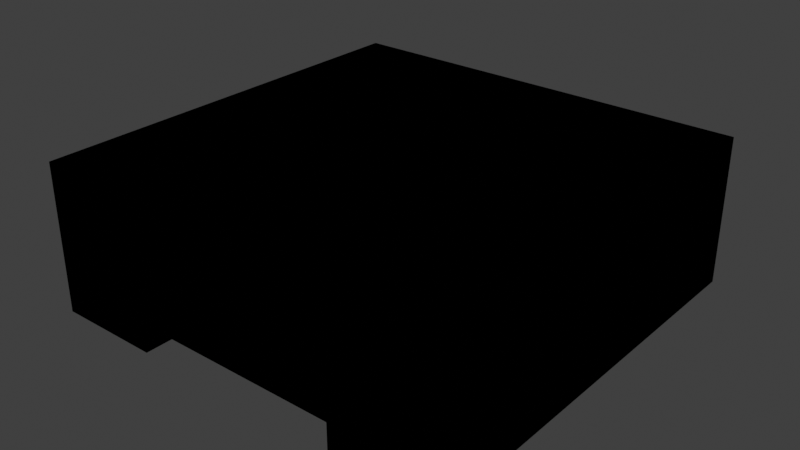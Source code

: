 # Source: test.blend  (saved by Blender 4.0.36; exported with 4.5.12 LTS)
import bpy
from mathutils import Matrix  # noqa: F401  (used for matrix-valued properties, if any)

bpy.ops.wm.read_factory_settings(use_empty=True)
scene = bpy.context.scene
scene.name = 'Scene'

# ---- collections
col_collection = bpy.data.collections.new('Collection'); scene.collection.children.link(col_collection)

# ---- images (referenced by path relative to the original .blend; pixels are not part of the script)
import os
ASSET_DIR = os.environ.get("B2B_ASSET_DIR", "")  # directory of the original .blend (textures are referenced by path, not embedded)
HERE = os.path.dirname(os.path.abspath(__file__))  # packed textures are extracted next to this script under _unpacked/

def load_image(name, relpath, width, height, colorspace="sRGB"):
    """Load a texture the original file referenced (path relative to the .blend, or extracted next to this script)."""
    p = next((c for c in (os.path.join(HERE, relpath), os.path.join(ASSET_DIR, relpath)) if relpath and os.path.exists(c)), "")
    if p:
        img = bpy.data.images.load(p, check_existing=True)
        img.name = name
    else:  # same state as the original file: an image datablock whose file is absent (Cycles renders it pink)
        img = bpy.data.images.new(name, width, height)
        img.source = "FILE"
        img.filepath = "//" + (relpath or name)
    img.colorspace_settings.name = colorspace
    return img
img_second_png = load_image('second.png', '', 1024, 1024, 'sRGB')
img_floor_png = load_image('floor.png', 'floor.png', 1024, 1024, 'sRGB')
img_cobl_png = load_image('cobl.png', 'cobl.png', 1024, 1024, 'sRGB')

# ---- materials (node trees are filled in below, after node groups)
mat_test = bpy.data.materials.new('test')
mat_test.alpha_threshold = 0.2
mat_test.use_transparency_overlap = False
mat_test.show_transparent_back = False
mat_test.use_backface_culling = True
mat_test.preview_render_type = 'FLAT'
mat_wall = bpy.data.materials.new('wall')
mat_wall.alpha_threshold = 0.2
mat_wall.use_transparency_overlap = False
mat_wall.show_transparent_back = False
mat_wall.use_backface_culling = True
mat_wall.preview_render_type = 'FLAT'

# ---- node groups
ng_3_point_lerp = bpy.data.node_groups.new('3 Point Lerp', 'ShaderNodeTree')
_N = ng_3_point_lerp.nodes; _L = ng_3_point_lerp.links
ng_calcfog = bpy.data.node_groups.new('CalcFog', 'ShaderNodeTree')
_N = ng_calcfog.nodes; _L = ng_calcfog.links
ng_f3dnoise_nonanimated = bpy.data.node_groups.new('F3DNoise_NonAnimated', 'ShaderNodeTree')
_N = ng_f3dnoise_nonanimated.nodes; _L = ng_f3dnoise_nonanimated.links
ng_texturesettings_lite = bpy.data.node_groups.new('TextureSettings_Lite', 'ShaderNodeTree')
_N = ng_texturesettings_lite.nodes; _L = ng_texturesettings_lite.links
ng_uv = bpy.data.node_groups.new('UV', 'ShaderNodeTree')
_N = ng_uv.nodes; _L = ng_uv.links
ng_uv_basis_0 = bpy.data.node_groups.new('UV Basis 0', 'ShaderNodeTree')
_N = ng_uv_basis_0.nodes; _L = ng_uv_basis_0.links
ng_shdcol = bpy.data.node_groups.new('ShdCol', 'ShaderNodeTree')
_N = ng_shdcol.nodes; _L = ng_shdcol.links
ng_is_not_i = bpy.data.node_groups.new('Is not i', 'ShaderNodeTree')
_N = ng_is_not_i.nodes; _L = ng_is_not_i.links
ng_fogblender_off = bpy.data.node_groups.new('FogBlender_Off', 'ShaderNodeTree')
_N = ng_fogblender_off.nodes; _L = ng_fogblender_off.links
ng_combinerinputs = bpy.data.node_groups.new('CombinerInputs', 'ShaderNodeTree')
_N = ng_combinerinputs.nodes; _L = ng_combinerinputs.links
ng_cycle = bpy.data.node_groups.new('Cycle', 'ShaderNodeTree')
_N = ng_cycle.nodes; _L = ng_cycle.links
ng_output_1cycle_opa = bpy.data.node_groups.new('OUTPUT_1CYCLE_OPA', 'ShaderNodeTree')
_N = ng_output_1cycle_opa.nodes; _L = ng_output_1cycle_opa.links
ng_sceneproperties = bpy.data.node_groups.new('SceneProperties', 'ShaderNodeTree')
_s = ng_sceneproperties.interface.new_socket(name='FogEnable', in_out='OUTPUT', socket_type='NodeSocketFloat')
_s = ng_sceneproperties.interface.new_socket(name='FogColor', in_out='OUTPUT', socket_type='NodeSocketColor')
_s = ng_sceneproperties.interface.new_socket(name='F3D_NearClip', in_out='OUTPUT', socket_type='NodeSocketFloat')
_s = ng_sceneproperties.interface.new_socket(name='F3D_FarClip', in_out='OUTPUT', socket_type='NodeSocketFloat')
_s = ng_sceneproperties.interface.new_socket(name='Blender_Game_Scale', in_out='OUTPUT', socket_type='NodeSocketFloat')
_s = ng_sceneproperties.interface.new_socket(name='FogNear', in_out='OUTPUT', socket_type='NodeSocketFloat')
_s = ng_sceneproperties.interface.new_socket(name='FogFar', in_out='OUTPUT', socket_type='NodeSocketFloat')
_s = ng_sceneproperties.interface.new_socket(name='AmbientColor', in_out='OUTPUT', socket_type='NodeSocketColor')
_s = ng_sceneproperties.interface.new_socket(name='Light0Color', in_out='OUTPUT', socket_type='NodeSocketColor')
_s = ng_sceneproperties.interface.new_socket(name='Light0Dir', in_out='OUTPUT', socket_type='NodeSocketVector')
_s = ng_sceneproperties.interface.new_socket(name='Light0Size', in_out='OUTPUT', socket_type='NodeSocketFloat')
_s = ng_sceneproperties.interface.new_socket(name='Light1Color', in_out='OUTPUT', socket_type='NodeSocketColor')
_s = ng_sceneproperties.interface.new_socket(name='Light1Dir', in_out='OUTPUT', socket_type='NodeSocketVector')
_s = ng_sceneproperties.interface.new_socket(name='Light1Size', in_out='OUTPUT', socket_type='NodeSocketFloat')
_N = ng_sceneproperties.nodes; _L = ng_sceneproperties.links
n0 = _N.new('NodeGroupOutput'); n0.name = 'Group Output'; n0.location = (0, 0)
n0.inputs[0].default_value = 1.0
n0.inputs[1].default_value = (0.9999, 1.0, 1.0, 1.0)
n0.inputs[2].default_value = 100.0
n0.inputs[3].default_value = 3e+04
n0.inputs[4].default_value = 100.0
n0.inputs[5].default_value = 985.0
n0.inputs[6].default_value = 1000.0
n0.inputs[7].default_value = (0.7353, 0.7354, 0.7354, 1.0)
n0.inputs[8].default_value = (0.9999, 1.0, 1.0, 1.0)
n0.inputs[9].default_value = (0.5774, -0.5774, 0.5774)
n0.inputs[10].default_value = 3.0
n0.inputs[11].default_value = (0.0, 0.0, 0.0, 1.0)
n0.inputs[12].default_value = (-0.5774, 0.5774, -0.5774)
n0.inputs[13].default_value = 3.0
n0.is_active_output = True
ng_fogblender_on = bpy.data.node_groups.new('FogBlender_On', 'ShaderNodeTree')
_N = ng_fogblender_on.nodes; _L = ng_fogblender_on.links
ng_output_2cycle_opa = bpy.data.node_groups.new('OUTPUT_2CYCLE_OPA', 'ShaderNodeTree')
_N = ng_output_2cycle_opa.nodes; _L = ng_output_2cycle_opa.links

# ---- material node trees
mat_test.use_nodes = True; mat_test.node_tree.nodes.clear()
_N = mat_test.node_tree.nodes; _L = mat_test.node_tree.links
n0 = _N.new('NodeReroute'); n0.name = 'Reroute.043'; n0.location = (-193, 204)
n0.width = 16
n0.socket_idname = 'NodeSocketVector'
n1 = _N.new('NodeReroute'); n1.name = 'Reroute.042'; n1.location = (-216, 160)
n1.width = 16
n1.socket_idname = 'NodeSocketVector'
n2 = _N.new('NodeReroute'); n2.name = 'Reroute.011'; n2.location = (-168, 248)
n2.width = 16
n2.socket_idname = 'NodeSocketVector'
n3 = _N.new('NodeReroute'); n3.name = 'Reroute.038'; n3.location = (273, 438)
n3.width = 16
n4 = _N.new('NodeReroute'); n4.name = 'Reroute.037'; n4.location = (251, 416)
n4.width = 16
n4.socket_idname = 'NodeSocketFloat'
n5 = _N.new('NodeReroute'); n5.name = 'Reroute.006'; n5.location = (-80, 600)
n5.width = 16
n5.socket_idname = 'NodeSocketVector'
n6 = _N.new('NodeReroute'); n6.name = 'Reroute.026'; n6.location = (-100, 557)
n6.width = 16
n6.socket_idname = 'NodeSocketVector'
n7 = _N.new('NodeReroute'); n7.name = 'Reroute.027'; n7.location = (-120, 514)
n7.width = 16
n7.socket_idname = 'NodeSocketVector'
n8 = _N.new('NodeReroute'); n8.name = 'Reroute.035'; n8.location = (251, 665)
n8.width = 16
n8.socket_idname = 'NodeSocketFloat'
n9 = _N.new('NodeReroute'); n9.name = 'Reroute.036'; n9.location = (273, 686)
n9.width = 16
n10 = _N.new('NodeReroute'); n10.name = 'Reroute.028'; n10.location = (-267, 439)
n10.width = 16
n10.socket_idname = 'NodeSocketInt'
n11 = _N.new('NodeReroute'); n11.name = 'Reroute.048'; n11.location = (271, 285)
n11.width = 16
n12 = _N.new('NodeReroute'); n12.name = 'Reroute.046'; n12.location = (271, 334)
n12.width = 16
n13 = _N.new('NodeReroute'); n13.name = 'Reroute.047'; n13.location = (249, 264)
n13.width = 16
n13.socket_idname = 'NodeSocketFloat'
n14 = _N.new('NodeReroute'); n14.name = 'Reroute.045'; n14.location = (249, 312)
n14.width = 16
n14.socket_idname = 'NodeSocketFloat'
n15 = _N.new('NodeReroute'); n15.name = 'Reroute.039'; n15.location = (-267, 84)
n15.width = 16
n15.socket_idname = 'NodeSocketInt'
n16 = _N.new('NodeReroute'); n16.name = 'Reroute.052'; n16.location = (-241, 116)
n16.width = 16
n16.socket_idname = 'NodeSocketVector'
n17 = _N.new('NodeReroute'); n17.name = 'Reroute.060'; n17.location = (-314, 391)
n17.width = 16
n17.socket_idname = 'NodeSocketFloat'
n18 = _N.new('NodeReroute'); n18.name = 'Reroute.059'; n18.location = (-292, 414)
n18.width = 16
n18.socket_idname = 'NodeSocketFloat'
n19 = _N.new('NodeReroute'); n19.name = 'Reroute.058'; n19.location = (-337, 61)
n19.width = 16
n19.socket_idname = 'NodeSocketFloat'
n20 = _N.new('NodeReroute'); n20.name = 'Reroute.057'; n20.location = (-358, 39)
n20.width = 16
n20.socket_idname = 'NodeSocketFloat'
n21 = _N.new('NodeReroute'); n21.name = 'Reroute.050'; n21.location = (-144, 470)
n21.width = 16
n21.socket_idname = 'NodeSocketVector'
n22 = _N.new('ShaderNodeTexImage'); n22.name = 'Tex1_2'; n22.location = (-125, 213)
n22.label = 'Tex1 Sample 2'
n22.width = 140
n22.mute = True
n22.hide = True
n22.image = img_second_png
n22.interpolation = 'Closest'
n23 = _N.new('ShaderNodeTexImage'); n23.name = 'Tex1_3'; n23.location = (-125, 170)
n23.label = 'Tex1 Sample 3'
n23.width = 140
n23.mute = True
n23.hide = True
n23.image = img_second_png
n23.interpolation = 'Closest'
n24 = _N.new('ShaderNodeTexImage'); n24.name = 'Tex1_4'; n24.location = (-125, 126)
n24.label = 'Tex1 Sample 4'
n24.width = 140
n24.mute = True
n24.hide = True
n24.image = img_second_png
n24.interpolation = 'Closest'
n25 = _N.new('ShaderNodeGroup'); n25.name = '3 Point Lerp.001'; n25.location = (27, 369)
n25.label = '3 Point Lerp'
n25.mute = True
n25.node_tree = ng_3_point_lerp
n26 = _N.new('ShaderNodeTexImage'); n26.name = 'Tex0_4'; n26.location = (-63, 479)
n26.label = 'Tex0 Sample 4'
n26.width = 140
n26.hide = True
n26.image = img_floor_png
n26.interpolation = 'Closest'
n27 = _N.new('ShaderNodeTexImage'); n27.name = 'Tex0_3'; n27.location = (-63, 524)
n27.label = 'Tex0 Sample 3'
n27.width = 140
n27.hide = True
n27.image = img_floor_png
n27.interpolation = 'Closest'
n28 = _N.new('ShaderNodeTexImage'); n28.name = 'Tex0_2'; n28.location = (-62, 567)
n28.label = 'Tex0 Sample 2'
n28.width = 140
n28.hide = True
n28.image = img_floor_png
n28.interpolation = 'Closest'
n29 = _N.new('ShaderNodeTexImage'); n29.name = 'Tex0_1'; n29.location = (-61, 610)
n29.label = 'Tex0'
n29.width = 140
n29.hide = True
n29.image = img_floor_png
n29.interpolation = 'Closest'
n30 = _N.new('ShaderNodeTexImage'); n30.name = 'Tex1_1'; n30.location = (-124, 258)
n30.label = 'Tex1'
n30.width = 140
n30.mute = True
n30.hide = True
n30.image = img_second_png
n30.interpolation = 'Closest'
n31 = _N.new('NodeReroute'); n31.name = 'Light0Dir'; n31.location = (-101, -292)
n31.label = 'Light0Dir'
n31.width = 16
n31.socket_idname = 'NodeSocketVector'
n32 = _N.new('NodeReroute'); n32.name = 'AmbientColor'; n32.location = (-98, -223)
n32.label = 'AmbientColor'
n32.width = 16
n33 = _N.new('NodeReroute'); n33.name = 'Light0Color'; n33.location = (-101, -255)
n33.label = 'Light0Color'
n33.width = 16
n34 = _N.new('NodeReroute'); n34.name = 'Light0Size'; n34.location = (-101, -325)
n34.label = 'Light0Size'
n34.width = 16
n34.socket_idname = 'NodeSocketFloat'
n35 = _N.new('NodeReroute'); n35.name = 'Reroute.065'; n35.location = (260, 85)
n35.width = 16
n35.socket_idname = 'NodeSocketVector'
n36 = _N.new('NodeReroute'); n36.name = 'Reroute.064'; n36.location = (259, -292)
n36.width = 16
n36.socket_idname = 'NodeSocketVector'
n37 = _N.new('NodeReroute'); n37.name = 'Reroute.029'; n37.location = (238, -256)
n37.width = 16
n38 = _N.new('NodeReroute'); n38.name = 'Reroute.001'; n38.location = (278, -326)
n38.width = 16
n38.socket_idname = 'NodeSocketFloat'
n39 = _N.new('NodeReroute'); n39.name = 'Reroute'; n39.location = (279, 63)
n39.width = 16
n39.socket_idname = 'NodeSocketFloat'
n40 = _N.new('NodeReroute'); n40.name = 'Reroute.016'; n40.location = (321, 19)
n40.width = 16
n40.socket_idname = 'NodeSocketVector'
n41 = _N.new('NodeReroute'); n41.name = 'Reroute.030'; n41.location = (219, -224)
n41.width = 16
n42 = _N.new('ShaderNodeGroup'); n42.name = 'CalcFog'; n42.location = (0, 10)
n42.label = 'CalcFog'
n42.width = 166
n42.node_tree = ng_calcfog
n43 = _N.new('NodeReroute'); n43.name = 'Reroute.008'; n43.location = (187, -25)
n43.width = 16
n43.socket_idname = 'NodeSocketFloat'
n44 = _N.new('NodeReroute'); n44.name = 'Reroute.003'; n44.location = (342, -3)
n44.width = 16
n44.socket_idname = 'NodeSocketFloat'
n45 = _N.new('NodeReroute'); n45.name = 'Combined_C'; n45.location = (540, 456)
n45.label = 'Combined_C'
n45.width = 16
n46 = _N.new('NodeReroute'); n46.name = 'Combined_A'; n46.location = (540, 433)
n46.label = 'Combined_A'
n46.width = 16
n46.socket_idname = 'NodeSocketFloat'
n47 = _N.new('NodeReroute'); n47.name = 'Reroute.032'; n47.location = (567, 456)
n47.width = 16
n48 = _N.new('NodeReroute'); n48.name = 'Reroute.031'; n48.location = (567, 433)
n48.width = 16
n48.socket_idname = 'NodeSocketFloat'
n49 = _N.new('NodeReroute'); n49.name = 'Reroute.009'; n49.location = (1056, 710)
n49.width = 16
n50 = _N.new('NodeReroute'); n50.name = 'Reroute.010'; n50.location = (1033, 689)
n50.width = 16
n50.socket_idname = 'NodeSocketFloat'
n51 = _N.new('NodeReroute'); n51.name = 'Light1Color'; n51.location = (-101, -360)
n51.label = 'Light1Color'
n51.width = 16
n52 = _N.new('NodeReroute'); n52.name = 'Light1Size'; n52.location = (-101, -433)
n52.label = 'Light1Size'
n52.width = 16
n52.socket_idname = 'NodeSocketFloat'
n53 = _N.new('NodeReroute'); n53.name = 'Light1Dir'; n53.location = (-101, -396)
n53.label = 'Light1Dir'
n53.width = 16
n53.socket_idname = 'NodeSocketVector'
n54 = _N.new('NodeReroute'); n54.name = 'Reroute.014'; n54.location = (299, -361)
n54.width = 16
n55 = _N.new('NodeReroute'); n55.name = 'Reroute.017'; n55.location = (318, -397)
n55.width = 16
n55.socket_idname = 'NodeSocketVector'
n56 = _N.new('NodeReroute'); n56.name = 'Reroute.019'; n56.location = (341, -432)
n56.width = 16
n56.socket_idname = 'NodeSocketFloat'
n57 = _N.new('NodeReroute'); n57.name = 'Reroute.025'; n57.location = (-44, -472)
n57.width = 16
n58 = _N.new('NodeReroute'); n58.name = 'Reroute.018'; n58.location = (-23, -493)
n58.width = 16
n58.socket_idname = 'NodeSocketFloat'
n59 = _N.new('NodeReroute'); n59.name = 'Reroute.015'; n59.location = (186, -516)
n59.width = 16
n59.socket_idname = 'NodeSocketFloat'
n60 = _N.new('ShaderNodeGroup'); n60.name = 'F3DNoiseFactor'; n60.location = (362, -360)
n60.label = 'F3D Noise Factor'
n60.width = 142
n60.node_tree = ng_f3dnoise_nonanimated
n61 = _N.new('NodeReroute'); n61.name = 'Reroute.023'; n61.location = (1036, 385)
n61.width = 16
n62 = _N.new('ShaderNodeOutputMaterial'); n62.name = 'Material Output F3D'; n62.location = (1546, 571)
n62.label = 'Material Output F3D'
n62.target = 'CYCLES'
n63 = _N.new('NodeReroute'); n63.name = 'Reroute.024'; n63.location = (1037, -451)
n63.width = 16
n64 = _N.new('NodeReroute'); n64.name = 'Reroute.005'; n64.location = (-168, 601)
n64.width = 16
n64.socket_idname = 'NodeSocketVector'
n65 = _N.new('NodeReroute'); n65.name = 'Reroute.041'; n65.location = (-193, 579)
n65.width = 16
n65.socket_idname = 'NodeSocketVector'
n66 = _N.new('NodeReroute'); n66.name = 'Reroute.040'; n66.location = (-216, 558)
n66.width = 16
n66.socket_idname = 'NodeSocketVector'
n67 = _N.new('NodeReroute'); n67.name = 'Reroute.012'; n67.location = (-267, 514)
n67.width = 16
n67.socket_idname = 'NodeSocketInt'
n68 = _N.new('NodeReroute'); n68.name = 'Reroute.051'; n68.location = (-241, 535)
n68.width = 16
n68.socket_idname = 'NodeSocketVector'
n69 = _N.new('NodeReroute'); n69.name = 'Reroute.013'; n69.location = (-80, 688)
n69.width = 16
n69.socket_idname = 'NodeSocketVector'
n70 = _N.new('NodeReroute'); n70.name = 'Reroute.002'; n70.location = (-100, 665)
n70.width = 16
n70.socket_idname = 'NodeSocketVector'
n71 = _N.new('NodeReroute'); n71.name = 'Reroute.022'; n71.location = (-120, 645)
n71.width = 16
n71.socket_idname = 'NodeSocketVector'
n72 = _N.new('NodeReroute'); n72.name = 'Reroute.049'; n72.location = (-144, 621)
n72.width = 16
n72.socket_idname = 'NodeSocketVector'
n73 = _N.new('NodeReroute'); n73.name = 'Reroute.054'; n73.location = (-314, 469)
n73.width = 16
n73.socket_idname = 'NodeSocketFloat'
n74 = _N.new('NodeReroute'); n74.name = 'Reroute.053'; n74.location = (-292, 491)
n74.width = 16
n74.socket_idname = 'NodeSocketFloat'
n75 = _N.new('NodeReroute'); n75.name = 'Reroute.055'; n75.location = (-337, 447)
n75.width = 16
n75.socket_idname = 'NodeSocketFloat'
n76 = _N.new('NodeReroute'); n76.name = 'Reroute.056'; n76.location = (-358, 425)
n76.width = 16
n76.socket_idname = 'NodeSocketFloat'
n77 = _N.new('ShaderNodeGroup'); n77.name = 'TextureSettings'; n77.location = (-575, 724)
n77.width = 189
n77.node_tree = ng_texturesettings_lite
n77.inputs[4].default_value = 0.0
n77.inputs[9].default_value = 0.0
n77.inputs[10].default_value = 0
n77.inputs[11].default_value = 0.0
n77.inputs[12].default_value = 31.0
n77.inputs[13].default_value = 5
n77.inputs[14].default_value = 0
n77.inputs[15].default_value = 0.0
n77.inputs[16].default_value = 31.0
n77.inputs[17].default_value = 5
n77.inputs[18].default_value = 0.0
n77.inputs[19].default_value = 0
n77.inputs[20].default_value = 0.0
n77.inputs[21].default_value = 63.0
n77.inputs[22].default_value = 5
n77.inputs[23].default_value = 0
n77.inputs[24].default_value = 0.0
n77.inputs[25].default_value = 31.0
n77.inputs[26].default_value = 5
n77.inputs[27].default_value = 0.0
n77.inputs[28].default_value = 0
n77.inputs[29].default_value = 0
n77.inputs[30].default_value = 0
n77.inputs[31].default_value = 0
n77.inputs[32].default_value = 0.0
n77.inputs[33].default_value = 0
n77.inputs[34].default_value = 0
n77.inputs[35].default_value = 0
n77.inputs[36].default_value = 0
n77.inputs[37].default_value = 0.0
n77.inputs[38].default_value = 1
n78 = _N.new('ShaderNodeGroup'); n78.name = 'UV'; n78.location = (-987, 175)
n78.width = 165
n78.node_tree = ng_uv
n79 = _N.new('ShaderNodeGroup'); n79.name = 'UV Basis'; n79.location = (-787, 405)
n79.width = 164
n79.node_tree = ng_uv_basis_0
n79.inputs[1].default_value = 32
n79.inputs[2].default_value = 32
n79.inputs[3].default_value = 32
n79.inputs[4].default_value = 32
n79.inputs[5].default_value = 1.0
n79.inputs[6].default_value = 1.0
n79.inputs[7].default_value = 1
n80 = _N.new('ShaderNodeGroup'); n80.name = 'Shade Color'; n80.location = (365, 241)
n80.label = 'Shade Color'
n80.width = 139
n80.node_tree = ng_shdcol
n80.inputs[0].default_value = (0.4999, 0.5, 0.5, 1.0)
n80.inputs[1].default_value = (0.9999, 1.0, 1.0, 1.0)
n80.inputs[4].default_value = (0.0, 0.0, 0.0, 1.0)
n80.inputs[8].default_value = 1
n80.inputs[9].default_value = 0
n80.inputs[10].default_value = 0
n80.inputs[11].default_value = 0
n80.inputs[12].default_value = 0
n80.inputs[13].default_value = 0
n80.inputs[14].default_value = 0
n80.inputs[15].default_value = 0
n80.inputs[16].default_value = 1.0
n80.inputs[17].default_value = 0.625
n80.inputs[18].default_value = 0.0
n80.inputs[19].default_value = 0.7
n80.inputs[20].default_value = 0.4
n81 = _N.new('NodeReroute'); n81.name = 'FogColor'; n81.location = (-101, -80)
n81.label = 'FogColor'
n81.width = 16
n82 = _N.new('NodeReroute'); n82.name = 'Reroute.021'; n82.location = (-22, -43)
n82.width = 16
n82.socket_idname = 'NodeSocketFloat'
n83 = _N.new('NodeReroute'); n83.name = 'FogEnable'; n83.location = (-101, -43)
n83.label = 'FogEnable'
n83.width = 16
n83.socket_idname = 'NodeSocketFloat'
n84 = _N.new('NodeReroute'); n84.name = 'Reroute.033'; n84.location = (-22, -80)
n84.width = 16
n84.socket_idname = 'NodeSocketFloat'
n85 = _N.new('NodeReroute'); n85.name = 'Reroute.007'; n85.location = (-43, -80)
n85.width = 16
n86 = _N.new('NodeReroute'); n86.name = 'AmbientColorOut'; n86.location = (220, 131)
n86.label = 'AmbientColorOut'
n86.width = 16
n87 = _N.new('NodeReroute'); n87.name = 'Light0ColorOut'; n87.location = (240, 108)
n87.label = 'Light0ColorOut'
n87.width = 16
n88 = _N.new('NodeReroute'); n88.name = 'Light1ColorOut'; n88.location = (300, 41)
n88.label = 'Light1ColorOut'
n88.width = 16
n89 = _N.new('ShaderNodeGroup'); n89.name = 'Tex1_I'; n89.location = (364, 396)
n89.label = 'Tex1_I'
n89.mute = True
n89.node_tree = ng_is_not_i
n90 = _N.new('ShaderNodeGroup'); n90.name = 'Tex0_I'; n90.location = (365, 549)
n90.label = 'Tex0_I'
n90.node_tree = ng_is_not_i
n91 = _N.new('ShaderNodeGroup'); n91.name = '3 Point Lerp'; n91.location = (88, 722)
n91.label = '3 Point Lerp'
n91.node_tree = ng_3_point_lerp
n92 = _N.new('NodeReroute'); n92.name = 'GlobalFogColor'; n92.location = (970, -473)
n92.label = 'GlobalFogColor'
n92.width = 16
n93 = _N.new('ShaderNodeGroup'); n93.name = 'FogBlender'; n93.location = (1057, -361)
n93.node_tree = ng_fogblender_off
n94 = _N.new('ShaderNodeGroup'); n94.name = 'CombinerInputs'; n94.location = (522, 157)
n94.width = 139
n94.node_tree = ng_combinerinputs
n94.inputs[0].default_value = (0.9999, 1.0, 1.0, 1.0)
n94.inputs[1].default_value = 1.0
n94.inputs[2].default_value = (0.9999, 1.0, 1.0, 1.0)
n94.inputs[3].default_value = 1.0
n94.inputs[4].default_value = (1.0, 1.0, 1.0, 1.0)
n94.inputs[5].default_value = (0.0, 0.0, 0.0, 1.0)
n94.inputs[6].default_value = 0.0
n94.inputs[7].default_value = 0.0
n94.inputs[8].default_value = 0.4471
n94.inputs[9].default_value = 0.1647
n95 = _N.new('ShaderNodeGroup'); n95.name = 'Cycle_1'; n95.location = (871, 746)
n95.label = 'Cycle_1'
n95.node_tree = ng_cycle
n95.inputs[1].default_value = (0.0, 0.0, 0.0, 1.0)
n95.inputs[3].default_value = (0.0, 0.0, 0.0, 1.0)
n95.inputs[5].default_value = 0.0
n96 = _N.new('NodeReroute'); n96.name = 'Reroute.020'; n96.location = (1228, -396)
n96.width = 16
n97 = _N.new('NodeReroute'); n97.name = 'Reroute.004'; n97.location = (1056, 456)
n97.width = 16
n98 = _N.new('NodeReroute'); n98.name = 'Cycle C 2'; n98.location = (1232, 412)
n98.label = 'Cycle C 2'
n98.width = 16
n99 = _N.new('ShaderNodeGroup'); n99.name = 'Cycle_2'; n99.location = (870, 420)
n99.label = 'Cycle_2'
n99.node_tree = ng_cycle
n99.inputs[1].default_value = (0.0, 0.0, 0.0, 1.0)
n99.inputs[3].default_value = (0.0, 0.0, 0.0, 1.0)
n99.inputs[4].default_value = 0.0
n99.inputs[5].default_value = 0.0
n99.inputs[6].default_value = 0.0
n100 = _N.new('NodeReroute'); n100.name = 'Cycle 1 A'; n100.location = (1033, 434)
n100.width = 16
n100.socket_idname = 'NodeSocketFloat'
n101 = _N.new('ShaderNodeGroup'); n101.name = 'OUTPUT'; n101.location = (1282, 547)
n101.width = 219
n101.node_tree = ng_output_1cycle_opa
n102 = _N.new('ShaderNodeGroup'); n102.name = 'SceneProperties'; n102.location = (-320, -23)
n102.node_tree = ng_sceneproperties
n103 = _N.new('ShaderNodeOutputMaterial'); n103.name = 'Material Output'; n103.location = (0, 0)
n103.target = 'EEVEE'
n104 = _N.new('ShaderNodeMixShader'); n104.name = 'Mix Shader'; n104.location = (0, 0)
n104.label = 'Disable Shadow'
n104.hide = True
n105 = _N.new('ShaderNodeLightPath'); n105.name = 'Light Path'; n105.location = (0, 0)
n105.hide = True
n106 = _N.new('ShaderNodeBsdfTransparent'); n106.name = 'Transparent BSDF'; n106.location = (0, 0)
n106.hide = True
_L.new(n47.outputs[0], n45.inputs[0])
_L.new(n95.outputs[0], n49.inputs[0])
_L.new(n11.outputs[0], n89.inputs[0])
_L.new(n49.outputs[0], n97.inputs[0])
_L.new(n95.outputs[1], n50.inputs[0])
_L.new(n50.outputs[0], n100.inputs[0])
_L.new(n77.outputs[0], n69.inputs[0])
_L.new(n5.outputs[0], n29.inputs[0])
_L.new(n2.outputs[0], n30.inputs[0])
_L.new(n69.outputs[0], n5.inputs[0])
_L.new(n78.outputs[0], n79.inputs[0])
_L.new(n79.outputs[0], n77.inputs[0])
_L.new(n79.outputs[1], n77.inputs[1])
_L.new(n79.outputs[2], n77.inputs[2])
_L.new(n79.outputs[3], n77.inputs[3])
_L.new(n79.outputs[5], n77.inputs[5])
_L.new(n79.outputs[6], n77.inputs[6])
_L.new(n79.outputs[7], n77.inputs[7])
_L.new(n79.outputs[8], n77.inputs[8])
_L.new(n42.outputs[0], n43.inputs[0])
_L.new(n43.outputs[0], n59.inputs[0])
_L.new(n84.outputs[0], n58.inputs[0])
_L.new(n83.outputs[0], n82.inputs[0])
_L.new(n92.outputs[0], n93.inputs[1])
_L.new(n37.outputs[0], n87.inputs[0])
_L.new(n41.outputs[0], n86.inputs[0])
_L.new(n6.outputs[0], n28.inputs[0])
_L.new(n7.outputs[0], n27.inputs[0])
_L.new(n10.outputs[0], n91.inputs[8])
_L.new(n77.outputs[1], n70.inputs[0])
_L.new(n77.outputs[4], n64.inputs[0])
_L.new(n77.outputs[2], n71.inputs[0])
_L.new(n70.outputs[0], n6.inputs[0])
_L.new(n71.outputs[0], n7.inputs[0])
_L.new(n27.outputs[0], n91.inputs[4])
_L.new(n28.outputs[0], n91.inputs[2])
_L.new(n29.outputs[0], n91.inputs[0])
_L.new(n28.outputs[1], n91.inputs[3])
_L.new(n27.outputs[1], n91.inputs[5])
_L.new(n3.outputs[0], n90.inputs[0])
_L.new(n4.outputs[0], n90.inputs[1])
_L.new(n29.outputs[1], n91.inputs[1])
_L.new(n64.outputs[0], n2.inputs[0])
_L.new(n77.outputs[8], n67.inputs[0])
_L.new(n67.outputs[0], n10.inputs[0])
_L.new(n91.outputs[1], n8.inputs[0])
_L.new(n91.outputs[0], n9.inputs[0])
_L.new(n8.outputs[0], n4.inputs[0])
_L.new(n9.outputs[0], n3.inputs[0])
_L.new(n30.outputs[0], n25.inputs[0])
_L.new(n30.outputs[1], n25.inputs[1])
_L.new(n13.outputs[0], n89.inputs[1])
_L.new(n22.outputs[0], n25.inputs[2])
_L.new(n22.outputs[1], n25.inputs[3])
_L.new(n23.outputs[0], n25.inputs[4])
_L.new(n23.outputs[1], n25.inputs[5])
_L.new(n0.outputs[0], n22.inputs[0])
_L.new(n1.outputs[0], n23.inputs[0])
_L.new(n15.outputs[0], n25.inputs[8])
_L.new(n10.outputs[0], n15.inputs[0])
_L.new(n77.outputs[6], n66.inputs[0])
_L.new(n77.outputs[5], n65.inputs[0])
_L.new(n66.outputs[0], n1.inputs[0])
_L.new(n65.outputs[0], n0.inputs[0])
_L.new(n25.outputs[1], n14.inputs[0])
_L.new(n25.outputs[0], n12.inputs[0])
_L.new(n14.outputs[0], n13.inputs[0])
_L.new(n12.outputs[0], n11.inputs[0])
_L.new(n17.outputs[0], n91.inputs[10])
_L.new(n19.outputs[0], n25.inputs[9])
_L.new(n26.outputs[0], n91.inputs[6])
_L.new(n26.outputs[1], n91.inputs[7])
_L.new(n18.outputs[0], n91.inputs[9])
_L.new(n21.outputs[0], n26.inputs[0])
_L.new(n77.outputs[3], n72.inputs[0])
_L.new(n72.outputs[0], n21.inputs[0])
_L.new(n24.outputs[0], n25.inputs[6])
_L.new(n24.outputs[1], n25.inputs[7])
_L.new(n16.outputs[0], n24.inputs[0])
_L.new(n20.outputs[0], n25.inputs[10])
_L.new(n77.outputs[7], n68.inputs[0])
_L.new(n68.outputs[0], n16.inputs[0])
_L.new(n77.outputs[9], n74.inputs[0])
_L.new(n77.outputs[10], n73.inputs[0])
_L.new(n77.outputs[11], n75.inputs[0])
_L.new(n77.outputs[12], n76.inputs[0])
_L.new(n76.outputs[0], n20.inputs[0])
_L.new(n75.outputs[0], n19.inputs[0])
_L.new(n74.outputs[0], n18.inputs[0])
_L.new(n73.outputs[0], n17.inputs[0])
_L.new(n35.outputs[0], n80.inputs[2])
_L.new(n36.outputs[0], n35.inputs[0])
_L.new(n48.outputs[0], n46.inputs[0])
_L.new(n63.outputs[0], n93.inputs[0])
_L.new(n60.outputs[0], n94.inputs[10])
_L.new(n33.outputs[0], n37.inputs[0])
_L.new(n32.outputs[0], n41.inputs[0])
_L.new(n31.outputs[0], n36.inputs[0])
_L.new(n81.outputs[0], n85.inputs[0])
_L.new(n85.outputs[0], n57.inputs[0])
_L.new(n100.outputs[0], n48.inputs[0])
_L.new(n97.outputs[0], n47.inputs[0])
_L.new(n43.outputs[0], n80.inputs[7])
_L.new(n58.outputs[0], n93.inputs[2])
_L.new(n57.outputs[0], n92.inputs[0])
_L.new(n39.outputs[0], n80.inputs[3])
_L.new(n38.outputs[0], n39.inputs[0])
_L.new(n34.outputs[0], n38.inputs[0])
_L.new(n54.outputs[0], n88.inputs[0])
_L.new(n51.outputs[0], n54.inputs[0])
_L.new(n40.outputs[0], n80.inputs[5])
_L.new(n55.outputs[0], n40.inputs[0])
_L.new(n53.outputs[0], n55.inputs[0])
_L.new(n44.outputs[0], n80.inputs[6])
_L.new(n56.outputs[0], n44.inputs[0])
_L.new(n52.outputs[0], n56.inputs[0])
_L.new(n93.outputs[0], n96.inputs[0])
_L.new(n99.outputs[0], n61.inputs[0])
_L.new(n61.outputs[0], n63.inputs[0])
_L.new(n82.outputs[0], n84.inputs[0])
_L.new(n84.outputs[0], n42.inputs[0])
_L.new(n96.outputs[0], n98.inputs[0])
_L.new(n102.outputs[0], n83.inputs[0])
_L.new(n102.outputs[1], n81.inputs[0])
_L.new(n102.outputs[2], n42.inputs[1])
_L.new(n102.outputs[3], n42.inputs[2])
_L.new(n102.outputs[4], n42.inputs[3])
_L.new(n102.outputs[5], n42.inputs[4])
_L.new(n102.outputs[6], n42.inputs[5])
_L.new(n102.outputs[7], n32.inputs[0])
_L.new(n102.outputs[8], n33.inputs[0])
_L.new(n102.outputs[9], n31.inputs[0])
_L.new(n102.outputs[10], n34.inputs[0])
_L.new(n102.outputs[11], n51.inputs[0])
_L.new(n102.outputs[12], n53.inputs[0])
_L.new(n102.outputs[13], n52.inputs[0])
_L.new(n90.outputs[0], n95.inputs[0])
_L.new(n80.outputs[0], n95.inputs[2])
_L.new(n80.outputs[1], n95.inputs[4])
_L.new(n80.outputs[1], n95.inputs[6])
_L.new(n94.outputs[2], n95.inputs[7])
_L.new(n89.outputs[0], n99.inputs[0])
_L.new(n80.outputs[0], n99.inputs[2])
_L.new(n94.outputs[2], n99.inputs[7])
_L.new(n95.outputs[0], n101.inputs[0])
_L.new(n95.outputs[1], n101.inputs[1])
_L.new(n93.outputs[0], n101.inputs[2])
_L.new(n99.outputs[1], n101.inputs[3])
_L.new(n101.outputs[0], n62.inputs[0])
_L.new(n42.outputs[0], n93.inputs[3])
_L.new(n101.outputs[0], n104.inputs[1])
_L.new(n104.outputs[0], n103.inputs[0])
_L.new(n105.outputs[1], n104.inputs[0])
_L.new(n106.outputs[0], n104.inputs[2])
n62.is_active_output = True
mat_wall.use_nodes = True; mat_wall.node_tree.nodes.clear()
_N = mat_wall.node_tree.nodes; _L = mat_wall.node_tree.links
n0 = _N.new('NodeReroute'); n0.name = 'Reroute.043'; n0.location = (-193, 204)
n0.width = 16
n0.socket_idname = 'NodeSocketVector'
n1 = _N.new('NodeReroute'); n1.name = 'Reroute.042'; n1.location = (-216, 160)
n1.width = 16
n1.socket_idname = 'NodeSocketVector'
n2 = _N.new('NodeReroute'); n2.name = 'Reroute.011'; n2.location = (-168, 248)
n2.width = 16
n2.socket_idname = 'NodeSocketVector'
n3 = _N.new('NodeReroute'); n3.name = 'Reroute.038'; n3.location = (273, 438)
n3.width = 16
n4 = _N.new('NodeReroute'); n4.name = 'Reroute.037'; n4.location = (251, 416)
n4.width = 16
n4.socket_idname = 'NodeSocketFloat'
n5 = _N.new('NodeReroute'); n5.name = 'Reroute.006'; n5.location = (-80, 600)
n5.width = 16
n5.socket_idname = 'NodeSocketVector'
n6 = _N.new('NodeReroute'); n6.name = 'Reroute.026'; n6.location = (-100, 557)
n6.width = 16
n6.socket_idname = 'NodeSocketVector'
n7 = _N.new('NodeReroute'); n7.name = 'Reroute.027'; n7.location = (-120, 514)
n7.width = 16
n7.socket_idname = 'NodeSocketVector'
n8 = _N.new('NodeReroute'); n8.name = 'Reroute.035'; n8.location = (251, 665)
n8.width = 16
n8.socket_idname = 'NodeSocketFloat'
n9 = _N.new('NodeReroute'); n9.name = 'Reroute.036'; n9.location = (273, 686)
n9.width = 16
n10 = _N.new('NodeReroute'); n10.name = 'Reroute.028'; n10.location = (-267, 439)
n10.width = 16
n10.socket_idname = 'NodeSocketInt'
n11 = _N.new('NodeReroute'); n11.name = 'Reroute.048'; n11.location = (271, 285)
n11.width = 16
n12 = _N.new('NodeReroute'); n12.name = 'Reroute.046'; n12.location = (271, 334)
n12.width = 16
n13 = _N.new('NodeReroute'); n13.name = 'Reroute.047'; n13.location = (249, 264)
n13.width = 16
n13.socket_idname = 'NodeSocketFloat'
n14 = _N.new('NodeReroute'); n14.name = 'Reroute.045'; n14.location = (249, 312)
n14.width = 16
n14.socket_idname = 'NodeSocketFloat'
n15 = _N.new('NodeReroute'); n15.name = 'Reroute.039'; n15.location = (-267, 84)
n15.width = 16
n15.socket_idname = 'NodeSocketInt'
n16 = _N.new('NodeReroute'); n16.name = 'Reroute.052'; n16.location = (-241, 116)
n16.width = 16
n16.socket_idname = 'NodeSocketVector'
n17 = _N.new('NodeReroute'); n17.name = 'Reroute.060'; n17.location = (-314, 391)
n17.width = 16
n17.socket_idname = 'NodeSocketFloat'
n18 = _N.new('NodeReroute'); n18.name = 'Reroute.059'; n18.location = (-292, 414)
n18.width = 16
n18.socket_idname = 'NodeSocketFloat'
n19 = _N.new('NodeReroute'); n19.name = 'Reroute.058'; n19.location = (-337, 61)
n19.width = 16
n19.socket_idname = 'NodeSocketFloat'
n20 = _N.new('NodeReroute'); n20.name = 'Reroute.057'; n20.location = (-358, 39)
n20.width = 16
n20.socket_idname = 'NodeSocketFloat'
n21 = _N.new('NodeReroute'); n21.name = 'Reroute.050'; n21.location = (-144, 470)
n21.width = 16
n21.socket_idname = 'NodeSocketVector'
n22 = _N.new('ShaderNodeTexImage'); n22.name = 'Tex1_2'; n22.location = (-125, 213)
n22.label = 'Tex1 Sample 2'
n22.width = 140
n22.mute = True
n22.hide = True
n22.image = img_second_png
n22.interpolation = 'Closest'
n23 = _N.new('ShaderNodeTexImage'); n23.name = 'Tex1_3'; n23.location = (-125, 170)
n23.label = 'Tex1 Sample 3'
n23.width = 140
n23.mute = True
n23.hide = True
n23.image = img_second_png
n23.interpolation = 'Closest'
n24 = _N.new('ShaderNodeTexImage'); n24.name = 'Tex1_4'; n24.location = (-125, 126)
n24.label = 'Tex1 Sample 4'
n24.width = 140
n24.mute = True
n24.hide = True
n24.image = img_second_png
n24.interpolation = 'Closest'
n25 = _N.new('ShaderNodeGroup'); n25.name = '3 Point Lerp.001'; n25.location = (27, 369)
n25.label = '3 Point Lerp'
n25.mute = True
n25.node_tree = ng_3_point_lerp
n26 = _N.new('ShaderNodeTexImage'); n26.name = 'Tex0_4'; n26.location = (-63, 479)
n26.label = 'Tex0 Sample 4'
n26.width = 140
n26.hide = True
n26.image = img_cobl_png
n26.interpolation = 'Closest'
n27 = _N.new('ShaderNodeTexImage'); n27.name = 'Tex0_3'; n27.location = (-63, 524)
n27.label = 'Tex0 Sample 3'
n27.width = 140
n27.hide = True
n27.image = img_cobl_png
n27.interpolation = 'Closest'
n28 = _N.new('ShaderNodeTexImage'); n28.name = 'Tex0_2'; n28.location = (-62, 567)
n28.label = 'Tex0 Sample 2'
n28.width = 140
n28.hide = True
n28.image = img_cobl_png
n28.interpolation = 'Closest'
n29 = _N.new('ShaderNodeTexImage'); n29.name = 'Tex0_1'; n29.location = (-61, 610)
n29.label = 'Tex0'
n29.width = 140
n29.hide = True
n29.image = img_cobl_png
n29.interpolation = 'Closest'
n30 = _N.new('ShaderNodeTexImage'); n30.name = 'Tex1_1'; n30.location = (-124, 258)
n30.label = 'Tex1'
n30.width = 140
n30.mute = True
n30.hide = True
n30.image = img_second_png
n30.interpolation = 'Closest'
n31 = _N.new('NodeReroute'); n31.name = 'Light0Dir'; n31.location = (-101, -292)
n31.label = 'Light0Dir'
n31.width = 16
n31.socket_idname = 'NodeSocketVector'
n32 = _N.new('NodeReroute'); n32.name = 'AmbientColor'; n32.location = (-98, -223)
n32.label = 'AmbientColor'
n32.width = 16
n33 = _N.new('NodeReroute'); n33.name = 'Light0Color'; n33.location = (-101, -255)
n33.label = 'Light0Color'
n33.width = 16
n34 = _N.new('NodeReroute'); n34.name = 'Light0Size'; n34.location = (-101, -325)
n34.label = 'Light0Size'
n34.width = 16
n34.socket_idname = 'NodeSocketFloat'
n35 = _N.new('NodeReroute'); n35.name = 'Reroute.065'; n35.location = (260, 85)
n35.width = 16
n35.socket_idname = 'NodeSocketVector'
n36 = _N.new('NodeReroute'); n36.name = 'Reroute.064'; n36.location = (259, -292)
n36.width = 16
n36.socket_idname = 'NodeSocketVector'
n37 = _N.new('NodeReroute'); n37.name = 'Reroute.029'; n37.location = (238, -256)
n37.width = 16
n38 = _N.new('NodeReroute'); n38.name = 'Reroute.001'; n38.location = (278, -326)
n38.width = 16
n38.socket_idname = 'NodeSocketFloat'
n39 = _N.new('NodeReroute'); n39.name = 'Reroute'; n39.location = (279, 63)
n39.width = 16
n39.socket_idname = 'NodeSocketFloat'
n40 = _N.new('NodeReroute'); n40.name = 'Reroute.016'; n40.location = (321, 19)
n40.width = 16
n40.socket_idname = 'NodeSocketVector'
n41 = _N.new('NodeReroute'); n41.name = 'Reroute.030'; n41.location = (219, -224)
n41.width = 16
n42 = _N.new('ShaderNodeGroup'); n42.name = 'CalcFog'; n42.location = (0, 10)
n42.label = 'CalcFog'
n42.width = 166
n42.node_tree = ng_calcfog
n43 = _N.new('NodeReroute'); n43.name = 'Reroute.008'; n43.location = (187, -25)
n43.width = 16
n43.socket_idname = 'NodeSocketFloat'
n44 = _N.new('NodeReroute'); n44.name = 'Reroute.003'; n44.location = (342, -3)
n44.width = 16
n44.socket_idname = 'NodeSocketFloat'
n45 = _N.new('NodeReroute'); n45.name = 'Combined_C'; n45.location = (540, 456)
n45.label = 'Combined_C'
n45.width = 16
n46 = _N.new('NodeReroute'); n46.name = 'Combined_A'; n46.location = (540, 433)
n46.label = 'Combined_A'
n46.width = 16
n46.socket_idname = 'NodeSocketFloat'
n47 = _N.new('NodeReroute'); n47.name = 'Reroute.032'; n47.location = (567, 456)
n47.width = 16
n48 = _N.new('NodeReroute'); n48.name = 'Reroute.031'; n48.location = (567, 433)
n48.width = 16
n48.socket_idname = 'NodeSocketFloat'
n49 = _N.new('NodeReroute'); n49.name = 'Reroute.009'; n49.location = (1056, 710)
n49.width = 16
n50 = _N.new('NodeReroute'); n50.name = 'Reroute.010'; n50.location = (1033, 689)
n50.width = 16
n50.socket_idname = 'NodeSocketFloat'
n51 = _N.new('NodeReroute'); n51.name = 'Light1Color'; n51.location = (-101, -360)
n51.label = 'Light1Color'
n51.width = 16
n52 = _N.new('NodeReroute'); n52.name = 'Light1Size'; n52.location = (-101, -433)
n52.label = 'Light1Size'
n52.width = 16
n52.socket_idname = 'NodeSocketFloat'
n53 = _N.new('NodeReroute'); n53.name = 'Light1Dir'; n53.location = (-101, -396)
n53.label = 'Light1Dir'
n53.width = 16
n53.socket_idname = 'NodeSocketVector'
n54 = _N.new('NodeReroute'); n54.name = 'Reroute.014'; n54.location = (299, -361)
n54.width = 16
n55 = _N.new('NodeReroute'); n55.name = 'Reroute.017'; n55.location = (318, -397)
n55.width = 16
n55.socket_idname = 'NodeSocketVector'
n56 = _N.new('NodeReroute'); n56.name = 'Reroute.019'; n56.location = (341, -432)
n56.width = 16
n56.socket_idname = 'NodeSocketFloat'
n57 = _N.new('NodeReroute'); n57.name = 'Reroute.025'; n57.location = (-44, -472)
n57.width = 16
n58 = _N.new('NodeReroute'); n58.name = 'Reroute.018'; n58.location = (-23, -493)
n58.width = 16
n58.socket_idname = 'NodeSocketFloat'
n59 = _N.new('NodeReroute'); n59.name = 'Reroute.015'; n59.location = (186, -516)
n59.width = 16
n59.socket_idname = 'NodeSocketFloat'
n60 = _N.new('ShaderNodeGroup'); n60.name = 'F3DNoiseFactor'; n60.location = (362, -360)
n60.label = 'F3D Noise Factor'
n60.width = 142
n60.node_tree = ng_f3dnoise_nonanimated
n61 = _N.new('NodeReroute'); n61.name = 'Reroute.023'; n61.location = (1036, 385)
n61.width = 16
n62 = _N.new('ShaderNodeOutputMaterial'); n62.name = 'Material Output F3D'; n62.location = (1546, 571)
n62.label = 'Material Output F3D'
n62.target = 'CYCLES'
n63 = _N.new('NodeReroute'); n63.name = 'Reroute.024'; n63.location = (1037, -451)
n63.width = 16
n64 = _N.new('NodeReroute'); n64.name = 'Reroute.005'; n64.location = (-168, 601)
n64.width = 16
n64.socket_idname = 'NodeSocketVector'
n65 = _N.new('NodeReroute'); n65.name = 'Reroute.041'; n65.location = (-193, 579)
n65.width = 16
n65.socket_idname = 'NodeSocketVector'
n66 = _N.new('NodeReroute'); n66.name = 'Reroute.040'; n66.location = (-216, 558)
n66.width = 16
n66.socket_idname = 'NodeSocketVector'
n67 = _N.new('NodeReroute'); n67.name = 'Reroute.012'; n67.location = (-267, 514)
n67.width = 16
n67.socket_idname = 'NodeSocketInt'
n68 = _N.new('NodeReroute'); n68.name = 'Reroute.051'; n68.location = (-241, 535)
n68.width = 16
n68.socket_idname = 'NodeSocketVector'
n69 = _N.new('NodeReroute'); n69.name = 'Reroute.013'; n69.location = (-80, 688)
n69.width = 16
n69.socket_idname = 'NodeSocketVector'
n70 = _N.new('NodeReroute'); n70.name = 'Reroute.002'; n70.location = (-100, 665)
n70.width = 16
n70.socket_idname = 'NodeSocketVector'
n71 = _N.new('NodeReroute'); n71.name = 'Reroute.022'; n71.location = (-120, 645)
n71.width = 16
n71.socket_idname = 'NodeSocketVector'
n72 = _N.new('NodeReroute'); n72.name = 'Reroute.049'; n72.location = (-144, 621)
n72.width = 16
n72.socket_idname = 'NodeSocketVector'
n73 = _N.new('NodeReroute'); n73.name = 'Reroute.054'; n73.location = (-314, 469)
n73.width = 16
n73.socket_idname = 'NodeSocketFloat'
n74 = _N.new('NodeReroute'); n74.name = 'Reroute.053'; n74.location = (-292, 491)
n74.width = 16
n74.socket_idname = 'NodeSocketFloat'
n75 = _N.new('NodeReroute'); n75.name = 'Reroute.055'; n75.location = (-337, 447)
n75.width = 16
n75.socket_idname = 'NodeSocketFloat'
n76 = _N.new('NodeReroute'); n76.name = 'Reroute.056'; n76.location = (-358, 425)
n76.width = 16
n76.socket_idname = 'NodeSocketFloat'
n77 = _N.new('ShaderNodeGroup'); n77.name = 'TextureSettings'; n77.location = (-575, 724)
n77.width = 189
n77.node_tree = ng_texturesettings_lite
n77.inputs[4].default_value = 0.0
n77.inputs[9].default_value = 0.0
n77.inputs[10].default_value = 0
n77.inputs[11].default_value = 0.0
n77.inputs[12].default_value = 31.0
n77.inputs[13].default_value = 5
n77.inputs[14].default_value = 0
n77.inputs[15].default_value = 0.0
n77.inputs[16].default_value = 31.0
n77.inputs[17].default_value = 5
n77.inputs[18].default_value = 0.0
n77.inputs[19].default_value = 0
n77.inputs[20].default_value = 0.0
n77.inputs[21].default_value = 63.0
n77.inputs[22].default_value = 5
n77.inputs[23].default_value = 0
n77.inputs[24].default_value = 0.0
n77.inputs[25].default_value = 31.0
n77.inputs[26].default_value = 5
n77.inputs[27].default_value = 0.0
n77.inputs[28].default_value = 0
n77.inputs[29].default_value = 0
n77.inputs[30].default_value = 0
n77.inputs[31].default_value = 0
n77.inputs[32].default_value = 0.0
n77.inputs[33].default_value = 0
n77.inputs[34].default_value = 0
n77.inputs[35].default_value = 0
n77.inputs[36].default_value = 0
n77.inputs[37].default_value = 0.0
n77.inputs[38].default_value = 1
n78 = _N.new('ShaderNodeGroup'); n78.name = 'UV'; n78.location = (-987, 175)
n78.width = 165
n78.node_tree = ng_uv
n79 = _N.new('ShaderNodeGroup'); n79.name = 'UV Basis'; n79.location = (-787, 405)
n79.width = 164
n79.node_tree = ng_uv_basis_0
n79.inputs[1].default_value = 32
n79.inputs[2].default_value = 32
n79.inputs[3].default_value = 32
n79.inputs[4].default_value = 32
n79.inputs[5].default_value = 1.0
n79.inputs[6].default_value = 1.0
n79.inputs[7].default_value = 1
n80 = _N.new('ShaderNodeGroup'); n80.name = 'Shade Color'; n80.location = (365, 241)
n80.label = 'Shade Color'
n80.width = 139
n80.node_tree = ng_shdcol
n80.inputs[0].default_value = (0.4999, 0.5, 0.5, 1.0)
n80.inputs[1].default_value = (0.9999, 1.0, 1.0, 1.0)
n80.inputs[4].default_value = (0.0, 0.0, 0.0, 1.0)
n80.inputs[8].default_value = 1
n80.inputs[9].default_value = 0
n80.inputs[10].default_value = 0
n80.inputs[11].default_value = 0
n80.inputs[12].default_value = 0
n80.inputs[13].default_value = 0
n80.inputs[14].default_value = 0
n80.inputs[15].default_value = 0
n80.inputs[16].default_value = 1.0
n80.inputs[17].default_value = 0.625
n80.inputs[18].default_value = 0.0
n80.inputs[19].default_value = 0.7
n80.inputs[20].default_value = 0.4
n81 = _N.new('NodeReroute'); n81.name = 'FogColor'; n81.location = (-101, -80)
n81.label = 'FogColor'
n81.width = 16
n82 = _N.new('NodeReroute'); n82.name = 'Reroute.021'; n82.location = (-22, -43)
n82.width = 16
n82.socket_idname = 'NodeSocketFloat'
n83 = _N.new('NodeReroute'); n83.name = 'FogEnable'; n83.location = (-101, -43)
n83.label = 'FogEnable'
n83.width = 16
n83.socket_idname = 'NodeSocketFloat'
n84 = _N.new('NodeReroute'); n84.name = 'Reroute.033'; n84.location = (-22, -80)
n84.width = 16
n84.socket_idname = 'NodeSocketFloat'
n85 = _N.new('NodeReroute'); n85.name = 'Reroute.007'; n85.location = (-43, -80)
n85.width = 16
n86 = _N.new('NodeReroute'); n86.name = 'AmbientColorOut'; n86.location = (220, 131)
n86.label = 'AmbientColorOut'
n86.width = 16
n87 = _N.new('NodeReroute'); n87.name = 'Light0ColorOut'; n87.location = (240, 108)
n87.label = 'Light0ColorOut'
n87.width = 16
n88 = _N.new('NodeReroute'); n88.name = 'Light1ColorOut'; n88.location = (300, 41)
n88.label = 'Light1ColorOut'
n88.width = 16
n89 = _N.new('ShaderNodeGroup'); n89.name = 'Tex1_I'; n89.location = (364, 396)
n89.label = 'Tex1_I'
n89.mute = True
n89.node_tree = ng_is_not_i
n90 = _N.new('ShaderNodeGroup'); n90.name = 'Tex0_I'; n90.location = (365, 549)
n90.label = 'Tex0_I'
n90.node_tree = ng_is_not_i
n91 = _N.new('ShaderNodeGroup'); n91.name = '3 Point Lerp'; n91.location = (88, 722)
n91.label = '3 Point Lerp'
n91.node_tree = ng_3_point_lerp
n92 = _N.new('NodeReroute'); n92.name = 'GlobalFogColor'; n92.location = (970, -473)
n92.label = 'GlobalFogColor'
n92.width = 16
n93 = _N.new('ShaderNodeGroup'); n93.name = 'FogBlender'; n93.location = (1057, -361)
n93.node_tree = ng_fogblender_on
n94 = _N.new('ShaderNodeGroup'); n94.name = 'CombinerInputs'; n94.location = (522, 157)
n94.width = 139
n94.node_tree = ng_combinerinputs
n94.inputs[0].default_value = (0.9999, 1.0, 1.0, 1.0)
n94.inputs[1].default_value = 1.0
n94.inputs[2].default_value = (0.9999, 1.0, 1.0, 1.0)
n94.inputs[3].default_value = 1.0
n94.inputs[4].default_value = (1.0, 1.0, 1.0, 1.0)
n94.inputs[5].default_value = (0.0, 0.0, 0.0, 1.0)
n94.inputs[6].default_value = 0.0
n94.inputs[7].default_value = 0.0
n94.inputs[8].default_value = 0.4471
n94.inputs[9].default_value = 0.1647
n95 = _N.new('ShaderNodeGroup'); n95.name = 'Cycle_1'; n95.location = (871, 746)
n95.label = 'Cycle_1'
n95.node_tree = ng_cycle
n95.inputs[1].default_value = (0.0, 0.0, 0.0, 1.0)
n95.inputs[3].default_value = (0.0, 0.0, 0.0, 1.0)
n95.inputs[4].default_value = 0.0
n95.inputs[5].default_value = 0.0
n95.inputs[6].default_value = 0.0
n96 = _N.new('NodeReroute'); n96.name = 'Reroute.020'; n96.location = (1228, -396)
n96.width = 16
n97 = _N.new('NodeReroute'); n97.name = 'Reroute.004'; n97.location = (1056, 456)
n97.width = 16
n98 = _N.new('NodeReroute'); n98.name = 'Cycle C 2'; n98.location = (1232, 412)
n98.label = 'Cycle C 2'
n98.width = 16
n99 = _N.new('ShaderNodeGroup'); n99.name = 'Cycle_2'; n99.location = (870, 420)
n99.label = 'Cycle_2'
n99.node_tree = ng_cycle
n99.inputs[0].default_value = (0.0, 0.0, 0.0, 1.0)
n99.inputs[1].default_value = (0.0, 0.0, 0.0, 1.0)
n99.inputs[2].default_value = (0.0, 0.0, 0.0, 1.0)
n99.inputs[4].default_value = 0.0
n99.inputs[5].default_value = 0.0
n99.inputs[6].default_value = 0.0
n100 = _N.new('NodeReroute'); n100.name = 'Cycle 1 A'; n100.location = (1033, 434)
n100.width = 16
n100.socket_idname = 'NodeSocketFloat'
n101 = _N.new('ShaderNodeGroup'); n101.name = 'OUTPUT'; n101.location = (1282, 547)
n101.width = 219
n101.node_tree = ng_output_2cycle_opa
n102 = _N.new('ShaderNodeGroup'); n102.name = 'SceneProperties'; n102.location = (-320, -23)
n102.node_tree = ng_sceneproperties
n103 = _N.new('ShaderNodeOutputMaterial'); n103.name = 'Material Output'; n103.location = (0, 0)
n103.target = 'EEVEE'
n104 = _N.new('ShaderNodeMixShader'); n104.name = 'Mix Shader'; n104.location = (0, 0)
n104.label = 'Disable Shadow'
n104.hide = True
n105 = _N.new('ShaderNodeLightPath'); n105.name = 'Light Path'; n105.location = (0, 0)
n105.hide = True
n106 = _N.new('ShaderNodeBsdfTransparent'); n106.name = 'Transparent BSDF'; n106.location = (0, 0)
n106.hide = True
_L.new(n47.outputs[0], n45.inputs[0])
_L.new(n95.outputs[0], n49.inputs[0])
_L.new(n11.outputs[0], n89.inputs[0])
_L.new(n49.outputs[0], n97.inputs[0])
_L.new(n95.outputs[1], n50.inputs[0])
_L.new(n50.outputs[0], n100.inputs[0])
_L.new(n77.outputs[0], n69.inputs[0])
_L.new(n5.outputs[0], n29.inputs[0])
_L.new(n2.outputs[0], n30.inputs[0])
_L.new(n69.outputs[0], n5.inputs[0])
_L.new(n78.outputs[0], n79.inputs[0])
_L.new(n79.outputs[0], n77.inputs[0])
_L.new(n79.outputs[1], n77.inputs[1])
_L.new(n79.outputs[2], n77.inputs[2])
_L.new(n79.outputs[3], n77.inputs[3])
_L.new(n79.outputs[5], n77.inputs[5])
_L.new(n79.outputs[6], n77.inputs[6])
_L.new(n79.outputs[7], n77.inputs[7])
_L.new(n79.outputs[8], n77.inputs[8])
_L.new(n42.outputs[0], n43.inputs[0])
_L.new(n43.outputs[0], n59.inputs[0])
_L.new(n84.outputs[0], n58.inputs[0])
_L.new(n83.outputs[0], n82.inputs[0])
_L.new(n92.outputs[0], n93.inputs[1])
_L.new(n37.outputs[0], n87.inputs[0])
_L.new(n41.outputs[0], n86.inputs[0])
_L.new(n6.outputs[0], n28.inputs[0])
_L.new(n7.outputs[0], n27.inputs[0])
_L.new(n10.outputs[0], n91.inputs[8])
_L.new(n77.outputs[1], n70.inputs[0])
_L.new(n77.outputs[4], n64.inputs[0])
_L.new(n77.outputs[2], n71.inputs[0])
_L.new(n70.outputs[0], n6.inputs[0])
_L.new(n71.outputs[0], n7.inputs[0])
_L.new(n27.outputs[0], n91.inputs[4])
_L.new(n28.outputs[0], n91.inputs[2])
_L.new(n29.outputs[0], n91.inputs[0])
_L.new(n28.outputs[1], n91.inputs[3])
_L.new(n27.outputs[1], n91.inputs[5])
_L.new(n3.outputs[0], n90.inputs[0])
_L.new(n4.outputs[0], n90.inputs[1])
_L.new(n29.outputs[1], n91.inputs[1])
_L.new(n64.outputs[0], n2.inputs[0])
_L.new(n77.outputs[8], n67.inputs[0])
_L.new(n67.outputs[0], n10.inputs[0])
_L.new(n91.outputs[1], n8.inputs[0])
_L.new(n91.outputs[0], n9.inputs[0])
_L.new(n8.outputs[0], n4.inputs[0])
_L.new(n9.outputs[0], n3.inputs[0])
_L.new(n30.outputs[0], n25.inputs[0])
_L.new(n30.outputs[1], n25.inputs[1])
_L.new(n13.outputs[0], n89.inputs[1])
_L.new(n22.outputs[0], n25.inputs[2])
_L.new(n22.outputs[1], n25.inputs[3])
_L.new(n23.outputs[0], n25.inputs[4])
_L.new(n23.outputs[1], n25.inputs[5])
_L.new(n0.outputs[0], n22.inputs[0])
_L.new(n1.outputs[0], n23.inputs[0])
_L.new(n15.outputs[0], n25.inputs[8])
_L.new(n10.outputs[0], n15.inputs[0])
_L.new(n77.outputs[6], n66.inputs[0])
_L.new(n77.outputs[5], n65.inputs[0])
_L.new(n66.outputs[0], n1.inputs[0])
_L.new(n65.outputs[0], n0.inputs[0])
_L.new(n25.outputs[1], n14.inputs[0])
_L.new(n25.outputs[0], n12.inputs[0])
_L.new(n14.outputs[0], n13.inputs[0])
_L.new(n12.outputs[0], n11.inputs[0])
_L.new(n17.outputs[0], n91.inputs[10])
_L.new(n19.outputs[0], n25.inputs[9])
_L.new(n26.outputs[0], n91.inputs[6])
_L.new(n26.outputs[1], n91.inputs[7])
_L.new(n18.outputs[0], n91.inputs[9])
_L.new(n21.outputs[0], n26.inputs[0])
_L.new(n77.outputs[3], n72.inputs[0])
_L.new(n72.outputs[0], n21.inputs[0])
_L.new(n24.outputs[0], n25.inputs[6])
_L.new(n24.outputs[1], n25.inputs[7])
_L.new(n16.outputs[0], n24.inputs[0])
_L.new(n20.outputs[0], n25.inputs[10])
_L.new(n77.outputs[7], n68.inputs[0])
_L.new(n68.outputs[0], n16.inputs[0])
_L.new(n77.outputs[9], n74.inputs[0])
_L.new(n77.outputs[10], n73.inputs[0])
_L.new(n77.outputs[11], n75.inputs[0])
_L.new(n77.outputs[12], n76.inputs[0])
_L.new(n76.outputs[0], n20.inputs[0])
_L.new(n75.outputs[0], n19.inputs[0])
_L.new(n74.outputs[0], n18.inputs[0])
_L.new(n73.outputs[0], n17.inputs[0])
_L.new(n35.outputs[0], n80.inputs[2])
_L.new(n36.outputs[0], n35.inputs[0])
_L.new(n48.outputs[0], n46.inputs[0])
_L.new(n63.outputs[0], n93.inputs[0])
_L.new(n60.outputs[0], n94.inputs[10])
_L.new(n33.outputs[0], n37.inputs[0])
_L.new(n32.outputs[0], n41.inputs[0])
_L.new(n31.outputs[0], n36.inputs[0])
_L.new(n81.outputs[0], n85.inputs[0])
_L.new(n85.outputs[0], n57.inputs[0])
_L.new(n100.outputs[0], n48.inputs[0])
_L.new(n97.outputs[0], n47.inputs[0])
_L.new(n43.outputs[0], n80.inputs[7])
_L.new(n58.outputs[0], n93.inputs[2])
_L.new(n57.outputs[0], n92.inputs[0])
_L.new(n39.outputs[0], n80.inputs[3])
_L.new(n38.outputs[0], n39.inputs[0])
_L.new(n34.outputs[0], n38.inputs[0])
_L.new(n54.outputs[0], n88.inputs[0])
_L.new(n51.outputs[0], n54.inputs[0])
_L.new(n40.outputs[0], n80.inputs[5])
_L.new(n55.outputs[0], n40.inputs[0])
_L.new(n53.outputs[0], n55.inputs[0])
_L.new(n44.outputs[0], n80.inputs[6])
_L.new(n56.outputs[0], n44.inputs[0])
_L.new(n52.outputs[0], n56.inputs[0])
_L.new(n93.outputs[0], n96.inputs[0])
_L.new(n99.outputs[0], n61.inputs[0])
_L.new(n61.outputs[0], n63.inputs[0])
_L.new(n82.outputs[0], n84.inputs[0])
_L.new(n84.outputs[0], n42.inputs[0])
_L.new(n96.outputs[0], n98.inputs[0])
_L.new(n102.outputs[0], n83.inputs[0])
_L.new(n102.outputs[1], n81.inputs[0])
_L.new(n102.outputs[2], n42.inputs[1])
_L.new(n102.outputs[3], n42.inputs[2])
_L.new(n102.outputs[4], n42.inputs[3])
_L.new(n102.outputs[5], n42.inputs[4])
_L.new(n102.outputs[6], n42.inputs[5])
_L.new(n102.outputs[7], n32.inputs[0])
_L.new(n102.outputs[8], n33.inputs[0])
_L.new(n102.outputs[9], n31.inputs[0])
_L.new(n102.outputs[10], n34.inputs[0])
_L.new(n102.outputs[11], n51.inputs[0])
_L.new(n102.outputs[12], n53.inputs[0])
_L.new(n102.outputs[13], n52.inputs[0])
_L.new(n90.outputs[0], n95.inputs[0])
_L.new(n80.outputs[0], n95.inputs[2])
_L.new(n94.outputs[2], n95.inputs[7])
_L.new(n45.outputs[0], n99.inputs[3])
_L.new(n46.outputs[0], n99.inputs[7])
_L.new(n95.outputs[0], n101.inputs[0])
_L.new(n95.outputs[1], n101.inputs[1])
_L.new(n93.outputs[0], n101.inputs[2])
_L.new(n99.outputs[1], n101.inputs[3])
_L.new(n101.outputs[0], n62.inputs[0])
_L.new(n42.outputs[0], n93.inputs[3])
_L.new(n101.outputs[0], n104.inputs[1])
_L.new(n104.outputs[0], n103.inputs[0])
_L.new(n105.outputs[1], n104.inputs[0])
_L.new(n106.outputs[0], n104.inputs[2])
n62.is_active_output = True

# ---- world
world_world = bpy.data.worlds.new('World'); scene.world = world_world
world_world.use_nodes = True; world_world.node_tree.nodes.clear()
_N = world_world.node_tree.nodes; _L = world_world.node_tree.links
n0 = _N.new('ShaderNodeOutputWorld'); n0.name = 'World Output'; n0.location = (300, 300)
n1 = _N.new('ShaderNodeBackground'); n1.name = 'Background'; n1.location = (10, 300)
n1.inputs[0].default_value = (0.05088, 0.05088, 0.05088, 1.0)
_L.new(n1.outputs[0], n0.inputs[0])
n0.is_active_output = True
world_world.color = (0.05088, 0.05088, 0.05088)
world_world.use_sun_shadow = False
world_world.sun_shadow_jitter_overblur = 0.0

# ---- meshes
me_plane = bpy.data.meshes.new('Plane')
me_plane.from_pydata([(-1.0, -1.0, 0.0), (1.0, -1.0, 0.0), (-1.0, 1.0, 0.0), (1.0, 1.0, 0.0), (-0.5, 1.0, 0.0), (-0.5, -1.0, 0.0), (-0.5, 0.0, 0.0), (0.5, -1.0, 0.0), (0.5, 1.0, 0.0), (0.0, 0.0, 0.2528), (0.0, 1.0, 0.2528), (-0.5, 1.0, 0.2528), (-0.5, 0.0, 0.2528), (0.0, -0.5, 0.1384), (1.0, 0.5, 0.0), (0.0, 0.5, 0.2528), (0.4996, -0.5006, 0.1384), (0.5, 0.0, 0.0), (0.4995, -0.0007251, 0.2528), (0.5, 0.5, 0.0), (0.5, 0.5, 0.2528), (-1.0, -1.0, 0.7029), (1.0, -1.0, 0.7029), (-1.0, 1.0, 0.7029), (1.0, 1.0, 0.7029), (0.5, 1.0, 0.7029), (-0.5, -0.5, 0.1384), (-0.5, 0.5, 0.0), (-0.5, 0.5, 0.2528), (0.75, 1.0, 0.0), (0.75, 0.5, 0.0), (1.0, 0.75, 0.0), (0.0, 0.75, 0.2528), (-0.5, 0.75, 0.0), (0.5, 0.75, 0.0), (-0.5, 0.75, 0.2528), (0.75, 0.75, 0.0), (0.75, -1.0, 0.0), (0.75, 1.496e-05, 0.0), (1.0, 6.795e-06, 0.0), (0.5, -0.5011, 0.0), (0.75, -0.5011, 0.0), (1.0, -0.501, 0.0), (-0.5, -0.5, 0.0), (0.5, -1.0, 0.1384), (-0.5, -1.0, 0.1384), (0.0, -1.0, 0.1384), (-0.5, -1.0, 0.7029), (6.676e-06, -1.0, 0.7029), (-1.0, -0.007502, 0.0), (-1.0, -0.007502, 0.7029), (-1.0, 0.4962, 0.0), (-1.0, 0.4962, 0.7029), (-1.0, -0.5038, 0.0), (-1.0, -0.5038, 0.7029), (-0.75, -1.0, 0.0), (-0.75, -0.5019, 0.0), (-0.75, 1.0, 0.0), (-0.75, 0.4981, 0.0), (-1.0, -1.0, 0.3514), (-1.0, 1.0, 0.3514), (-1.0, -0.007502, 0.3514), (-1.0, 0.4962, 0.3514), (-1.0, -0.5038, 0.3514), (-0.5, 1.0, 0.7029), (1.0, -7.868e-06, 0.7029), (1.0, 1.0, 0.3515), (-0.5, 1.0, 0.3515), (0.5, 1.0, 0.3514), (2.52e-06, -1.0, 0.3514), (1.0, -5.368e-07, 0.3515), (1.0, -1.0, 0.3515), (-0.5, -1.0, 0.3514), (0.75, -1.0, 0.3515), (0.75, -1.0, 0.7029), (-0.75, 1.0, 0.3515), (-0.75, 1.0, 0.7029), (-0.75, -1.0, 0.3514), (-0.75, -1.0, 0.7029), (-1.0, -0.7519, 0.0), (-1.0, -0.7519, 0.7029), (-0.5, -0.75, 0.0), (0.75, -0.7505, 0.0), (0.5, -0.7505, 0.0), (1.0, -0.7505, 0.0), (-0.5, -0.75, 0.1384), (0.4998, -0.7503, 0.1384), (0.0, -0.75, 0.1384), (-0.75, -0.7509, 0.0), (-1.0, -0.7519, 0.3514), (0.5, -1.0, 0.3515), (0.5, -1.0, 0.7029)], [], [(36, 31, 3, 29), (35, 32, 10, 11), (12, 9, 15, 28), (33, 27, 28, 35), (17, 19, 20, 18), (15, 9, 18, 20), (15, 20, 19), (18, 9, 13, 16), (1, 71, 70, 39, 42, 84), (86, 44, 7, 83), (84, 42, 41, 82), (89, 80, 21, 59), (4, 11, 67, 75, 57), (32, 15, 19, 34), (12, 28, 27, 6), (9, 12, 26, 13), (62, 52, 50, 61), (34, 36, 29, 8), (19, 30, 36, 34), (10, 32, 34, 8), (4, 33, 35, 11), (28, 15, 32, 35), (30, 14, 31, 36), (82, 41, 40, 83), (17, 38, 30, 19), (38, 39, 14, 30), (16, 40, 17, 18), (40, 41, 38, 17), (41, 42, 39, 38), (60, 23, 52, 62), (5, 55, 77, 72, 45), (6, 43, 26, 12), (85, 87, 13, 26), (48, 69, 72, 47), (87, 86, 16, 13), (1, 37, 73, 71), (81, 5, 45, 85), (88, 81, 43, 56), (61, 50, 54, 63), (79, 88, 56, 53), (53, 56, 58, 51, 49), (49, 61, 63, 53), (51, 58, 57, 2), (58, 56, 43, 6, 27), (57, 58, 27, 33, 4), (2, 60, 62, 51), (51, 62, 61, 49), (79, 89, 59, 0), (64, 67, 68, 25), (25, 68, 66, 24), (39, 70, 66, 3, 31, 14), (66, 68, 8, 29, 3), (68, 67, 11, 10, 8), (60, 75, 76, 23), (72, 69, 46, 45), (72, 77, 78, 47), (66, 70, 65, 24), (71, 73, 74, 22), (70, 71, 22, 65), (53, 63, 89, 79), (73, 37, 7, 44, 90), (74, 73, 90, 91), (57, 75, 60, 2), (76, 75, 67, 64), (78, 77, 59, 21), (77, 55, 0, 59), (0, 55, 88, 79), (55, 5, 81, 88), (43, 81, 85, 26), (46, 44, 86, 87), (45, 46, 87, 85), (37, 82, 83, 7), (63, 54, 80, 89), (1, 84, 82, 37), (16, 86, 83, 40), (90, 44, 46, 69), (91, 90, 69, 48)])
me_plane.polygons.foreach_set('material_index', [0, 0, 0, 1, 1, 0, 1, 0, 1, 0, 0, 1, 1, 0, 1, 0, 1, 0, 0, 0, 1, 0, 0, 0, 0, 0, 1, 0, 0, 1, 0, 1, 0, 1, 0, 0, 0, 0, 1, 0, 0, 1, 0, 0, 0, 1, 1, 1, 1, 1, 1, 1, 1, 1, 1, 0, 1, 0, 1, 1, 0, 0, 1, 1, 0, 0, 0, 0, 0, 0, 0, 0, 1, 0, 0, 0, 0])
_uv = me_plane.uv_layers.new(name='UVMap')
_uv.uv.foreach_set('vector', [2.821, 2.74, 3.571, 2.74, 3.571, 3.49, 2.821, 3.49, -1.109, 2.74, 0.3906, 2.74, 0.3906, 3.49, -1.109, 3.49, -1.109, 0.4897, 0.3906, 0.4897, 0.3906, 1.99, -1.109, 1.99, -2.72, 2.046, -2.72, 1.059, -1.722, 1.059, -1.722, 2.046, 0.0632, 0.06391, 1.788, 0.06391, 1.788, 0.936, 0.0607, 0.9361, 0.3906, 1.99, 0.3906, 0.4897, 1.89, 0.4897, 1.89, 1.99, 3.513, 0.936, 1.788, 0.936, 1.788, 0.06391, 1.889, 0.4897, 0.3906, 0.4897, 0.3906, -1.049, 1.889, -1.049, -3.667, -1.684, -3.667, -0.2957, 0.2828, -0.2957, 0.2828, -1.684, -1.696, -1.684, -2.682, -1.684, -0.8319, 0.2707, 0.0, 0.0, 1.891, -2.51, 0.1126, -1.223, 3.421, -1.762, 3.451, -1.013, 2.701, -1.013, 2.671, -1.762, -2.687, -0.2958, -2.687, 1.092, -3.667, 1.092, -3.667, -0.2958, -1.264, -1.684, -1.264, -0.6855, -1.264, -0.2957, -2.252, -0.2958, -2.252, -1.684, 0.3906, 2.74, 0.3906, 1.99, 2.071, 1.99, 2.071, 2.74, -1.722, -0.9162, -1.722, 1.059, -2.72, 1.059, -2.72, -0.9162, 0.3906, 0.4897, -1.109, 0.4897, -1.109, -1.049, 0.3906, -1.049, 2.243, -0.2958, 2.243, 1.092, 0.2532, 1.092, 0.2532, -0.2958, 2.071, 2.74, 2.821, 2.74, 2.821, 3.49, 2.071, 3.49, 2.071, 1.99, 2.821, 1.99, 2.821, 2.74, 2.071, 2.74, 0.3906, 3.49, 0.3906, 2.74, 2.071, 2.74, 2.071, 3.49, -2.72, 3.034, -2.72, 2.046, -1.722, 2.046, -1.722, 3.034, -1.109, 1.99, 0.3906, 1.99, 0.3906, 2.74, -1.109, 2.74, 2.821, 1.99, 3.571, 1.99, 3.571, 2.74, 2.821, 2.74, 2.671, -1.762, 2.701, -1.013, 1.891, -1.014, 1.891, -1.762, 1.891, 0.4897, 2.761, 0.4897, 2.821, 1.99, 2.071, 1.99, 2.761, 0.4897, 3.511, 0.4897, 3.571, 1.99, 2.821, 1.99, -1.664, 0.5414, -1.662, 0.06391, 0.0632, 0.06391, 0.0607, 0.9361, 1.891, -1.014, 2.701, -1.013, 2.761, 0.4897, 1.891, 0.4897, 2.701, -1.013, 3.451, -1.013, 3.511, 0.4897, 2.761, 0.4897, 4.233, -0.2958, 4.233, 1.092, 2.243, 1.092, 2.243, -0.2958, -1.109, -2.51, -2.388, -2.097, -2.418, -0.7353, -1.168, -1.175, -1.109, -2.549, -2.72, -0.9162, -3.194, -1.3, -1.692, -1.137, -1.722, -0.9162, -1.109, -1.799, 0.3906, -1.799, 0.3906, -1.049, -1.109, -1.049, 0.7107, 1.092, 0.7107, -0.2958, -1.264, -0.2958, -1.264, 1.092, 0.3906, -1.799, 1.89, -1.799, 1.89, -1.049, 0.3906, -1.049, -3.667, -1.684, 2.641, -2.51, -2.573, -0.2957, -3.667, -0.2957, -2.152, -1.905, -1.109, -2.51, -1.109, -2.549, -1.401, -1.843, -1.859, -1.763, -1.109, -1.76, -1.109, -1.01, -1.859, -1.016, 0.2532, -0.2958, 0.2532, 1.092, -1.707, 1.092, -1.707, -0.2958, -2.609, -1.766, -1.859, -1.763, -1.859, -1.016, -2.609, -1.022, -2.609, -1.022, -1.859, -1.016, -1.859, 1.984, -2.609, 1.978, -2.609, 0.4672, 0.2532, -1.684, 0.2532, -0.2958, -1.707, -0.2958, -1.707, -1.684, -2.609, 1.978, -1.859, 1.984, -1.859, 3.49, -2.609, 3.49, -1.859, 1.984, -1.859, -1.016, -1.109, -1.01, -1.109, 0.4897, -1.109, 1.99, -1.859, 3.49, -1.859, 1.984, -1.109, 1.99, -1.109, 2.74, -1.109, 3.49, 4.233, -1.684, 4.233, -0.2958, 2.243, -0.2958, 2.243, -1.684, 2.243, -1.684, 2.243, -0.2958, 0.2532, -0.2958, 0.2532, -1.684, -2.687, -1.684, -2.687, -0.2958, -3.667, -0.2958, -3.667, -1.684, -1.264, 1.092, -1.264, -0.2957, 2.686, -0.2958, 2.686, 1.092, 2.686, 1.092, 2.686, -0.2958, 4.661, -0.2958, 4.661, 1.092, 0.2828, -1.684, 0.2828, -0.2957, 4.233, -0.2958, 4.233, -1.684, 3.245, -1.684, 2.258, -1.684, 4.661, -0.2958, 2.686, -0.2958, 2.686, -1.684, 3.673, -1.684, 4.661, -1.684, 2.686, -0.2958, -1.264, -0.2957, -1.264, -0.6855, 0.7107, -0.6855, 2.686, -1.684, -3.239, -0.2958, -2.252, -0.2958, -2.252, 1.092, -3.239, 1.092, -1.264, -0.2958, 0.7107, -0.2958, 0.7107, -1.137, -1.264, -1.137, -1.168, -1.175, -2.418, -0.7353, -2.466, 1.092, -1.264, 1.092, 4.233, -0.2958, 0.2828, -0.2957, 0.2828, 1.092, 4.233, 1.092, -3.667, -0.2957, -2.573, -0.2957, -2.573, 1.092, -3.667, 1.092, 0.2828, -0.2957, -3.667, -0.2957, -3.667, 1.092, 0.2828, 1.092, -1.707, -1.684, -1.707, -0.2958, -2.687, -0.2958, -2.687, -1.684, -2.573, -0.2957, 2.641, -2.51, 1.891, -2.51, 1.89, -2.549, -1.478, -0.2958, -2.573, 1.092, -2.573, -0.2957, -1.478, -0.2958, -1.478, 1.092, -2.252, -1.684, -2.252, -0.2958, -3.239, -0.2958, -3.239, -1.684, -2.252, 1.092, -2.252, -0.2958, -1.264, -0.2957, -1.264, 1.092, -2.466, 1.092, -2.418, -0.7353, -3.667, -0.2958, -3.667, 1.092, -2.418, -0.7353, -2.388, -2.097, -3.667, -1.684, -3.667, -0.2958, -2.609, -2.51, -1.859, -2.51, -1.859, -1.763, -2.609, -1.766, -1.859, -2.51, -1.109, -2.51, -1.109, -1.76, -1.859, -1.763, -3.194, -1.3, -2.152, -1.905, -1.401, -1.843, -1.692, -1.137, 0.3906, -2.549, 1.89, -2.549, 1.89, -1.799, 0.3906, -1.799, -1.109, -2.549, 0.3906, -2.549, 0.3906, -1.799, -1.109, -1.799, 2.641, -2.51, 2.671, -1.762, 1.891, -1.762, 1.891, -2.51, -1.707, -0.2958, -1.707, 1.092, -2.687, 1.092, -2.687, -0.2958, 3.391, -2.51, 3.421, -1.762, 2.671, -1.762, 2.641, -2.51, -1.664, 0.5414, -0.8319, 0.2707, 0.1126, -1.223, -1.665, 0.06391, -1.478, -0.2958, 1.89, -2.549, 0.7107, -1.137, 0.7107, -0.2958, -1.478, 1.092, -1.478, -0.2958, 0.7107, -0.2958, 0.7107, 1.092])
_ca = me_plane.color_attributes.new('Col', 'FLOAT_COLOR', 'CORNER')
_ca.data.foreach_set('color', [0.0006352, 0.0006351, 0.000635, 1.0, 9.474e-06, 9.472e-06, 9.472e-06, 1.0, 4.234e-08, 4.233e-08, 4.233e-08, 1.0, 7.241e-07, 7.239e-07, 7.239e-07, 1.0, 0.01427, 0.01427, 0.01427, 1.0, 0.01065, 0.01065, 0.01065, 1.0, 0.03745, 0.01479, 0.0006399, 1.0, 0.0008728, 0.0008727, 0.0008726, 1.0, 0.03778, 0.03778, 0.03777, 1.0, 0.8161, 0.3223, 0.01395, 1.0, 0.03028, 0.03028, 0.03028, 1.0, 0.03292, 0.03292, 0.03292, 1.0, 6.869e-05, 6.868e-05, 6.868e-05, 1.0, 0.0009849, 0.0009847, 0.0009847, 1.0, 0.03292, 0.03292, 0.03292, 1.0, 0.01427, 0.01427, 0.01427, 1.0, 0.0006549, 0.0006548, 0.0006548, 1.0, 0.003922, 0.003921, 0.003921, 1.0, 0.04814, 0.04813, 0.04812, 1.0, 0.04864, 0.04863, 0.04863, 1.0, 0.03028, 0.03028, 0.03028, 1.0, 0.8161, 0.3223, 0.01395, 1.0, 0.04864, 0.04863, 0.04863, 1.0, 0.04814, 0.04813, 0.04812, 1.0, 0.03028, 0.03028, 0.03028, 1.0, 0.04814, 0.04813, 0.04812, 1.0, 0.003922, 0.003921, 0.003921, 1.0, 0.04864, 0.04863, 0.04863, 1.0, 0.8161, 0.3223, 0.01395, 1.0, 0.02181, 0.02181, 0.02181, 1.0, 0.02319, 0.02319, 0.02319, 1.0, 6.616e-10, 6.615e-10, 6.614e-10, 1.0, 8.095e-05, 3.197e-05, 1.383e-06, 1.0, 0.001279, 0.0005052, 2.186e-05, 1.0, 0.0002232, 0.0002231, 0.0002231, 1.0, 7.695e-05, 7.694e-05, 7.693e-05, 1.0, 9.474e-06, 9.472e-06, 9.472e-06, 1.0, 0.007112, 0.00711, 0.00711, 1.0, 0.000307, 0.0003069, 0.0003069, 1.0, 1.621e-08, 1.62e-08, 1.62e-08, 1.0, 0.0001124, 0.0001124, 0.0001123, 1.0, 9.474e-06, 9.472e-06, 9.472e-06, 1.0, 7.695e-05, 7.694e-05, 7.693e-05, 1.0, 0.2335, 0.09221, 0.00399, 1.0, 0.1359, 0.05368, 0.002323, 1.0, 0.01724, 0.006808, 0.0002946, 1.0, 0.0005836, 0.0005834, 0.0005834, 1.0, 6.926e-05, 6.925e-05, 6.925e-05, 1.0, 0.0003892, 0.0001537, 6.651e-06, 1.0, 2.573e-07, 2.572e-07, 2.572e-07, 1.0, 0.0008728, 0.0008727, 0.0008726, 1.0, 0.05954, 0.02351, 0.001017, 1.0, 0.007653, 0.003022, 0.0001308, 1.0, 0.0284, 0.01122, 0.0004854, 1.0, 0.01065, 0.01065, 0.01065, 1.0, 0.03028, 0.03028, 0.03028, 1.0, 0.003922, 0.003921, 0.003921, 1.0, 0.199, 0.07858, 0.0034, 1.0, 0.03778, 0.03778, 0.03777, 1.0, 0.03292, 0.03292, 0.03292, 1.0, 0.0009849, 0.0009847, 0.0009847, 1.0, 0.0004174, 0.0004173, 0.0004173, 1.0, 0.8161, 0.3223, 0.01395, 1.0, 0.03778, 0.03778, 0.03777, 1.0, 0.02323, 0.02323, 0.02323, 1.0, 0.02181, 0.02181, 0.02181, 1.0, 0.01724, 0.006809, 0.0002946, 1.0, 0.0005836, 0.0005834, 0.0005834, 1.0, 0.004511, 0.00451, 0.004509, 1.0, 0.07612, 0.03006, 0.001301, 1.0, 0.199, 0.07858, 0.0034, 1.0, 0.0006352, 0.0006351, 0.000635, 1.0, 7.241e-07, 7.239e-07, 7.239e-07, 1.0, 0.0001594, 0.0001594, 0.0001594, 1.0, 0.003922, 0.003921, 0.003921, 1.0, 0.0008882, 0.000888, 0.000888, 1.0, 0.0006352, 0.0006351, 0.000635, 1.0, 0.199, 0.07858, 0.0034, 1.0, 0.03745, 0.01479, 0.0006399, 1.0, 0.01065, 0.01065, 0.01065, 1.0, 0.199, 0.07858, 0.0034, 1.0, 0.0001594, 0.0001594, 0.0001594, 1.0, 2.573e-07, 2.572e-07, 2.572e-07, 1.0, 6.869e-05, 6.868e-05, 6.868e-05, 1.0, 0.01427, 0.01427, 0.01427, 1.0, 0.0008728, 0.0008727, 0.0008726, 1.0, 0.03292, 0.03292, 0.03292, 1.0, 0.03028, 0.03028, 0.03028, 1.0, 0.01065, 0.01065, 0.01065, 1.0, 0.01427, 0.01427, 0.01427, 1.0, 0.0008882, 0.000888, 0.000888, 1.0, 7.695e-05, 7.694e-05, 7.693e-05, 1.0, 9.474e-06, 9.472e-06, 9.472e-06, 1.0, 0.0006352, 0.0006351, 0.000635, 1.0, 0.1359, 0.05368, 0.002323, 1.0, 0.2335, 0.09221, 0.00399, 1.0, 0.0003108, 0.0003107, 0.0003107, 1.0, 0.0001124, 0.0001124, 0.0001123, 1.0, 0.0006549, 0.0006548, 0.0006548, 1.0, 0.0003727, 0.0003726, 0.0003726, 1.0, 0.0008882, 0.000888, 0.000888, 1.0, 0.003922, 0.003921, 0.003921, 1.0, 0.0003727, 0.0003726, 0.0003726, 1.0, 0.0002232, 0.0002231, 0.0002231, 1.0, 7.695e-05, 7.694e-05, 7.693e-05, 1.0, 0.0008882, 0.000888, 0.000888, 1.0, 0.02319, 0.02319, 0.02319, 1.0, 0.0003108, 0.0003107, 0.0003107, 1.0, 0.0006549, 0.0006548, 0.0006548, 1.0, 0.04864, 0.04863, 0.04863, 1.0, 0.0003108, 0.0003107, 0.0003107, 1.0, 0.2335, 0.09221, 0.00399, 1.0, 0.0003727, 0.0003726, 0.0003726, 1.0, 0.0006549, 0.0006548, 0.0006548, 1.0, 0.2335, 0.09221, 0.00399, 1.0, 7.695e-05, 7.694e-05, 7.693e-05, 1.0, 0.0002232, 0.0002231, 0.0002231, 1.0, 0.0003727, 0.0003726, 0.0003726, 1.0, 8.095e-05, 3.197e-05, 1.383e-06, 1.0, 6.926e-05, 6.925e-05, 6.925e-05, 1.0, 0.0005836, 0.0005834, 0.0005834, 1.0, 0.01724, 0.006809, 0.0002946, 1.0, 1.607e-08, 1.606e-08, 1.606e-08, 1.0, 1.114e-06, 1.114e-06, 1.114e-06, 1.0, 0.01724, 0.006808, 0.0002946, 1.0, 0.05954, 0.02351, 0.001017, 1.0, 0.0003072, 0.0003072, 0.0003072, 1.0, 0.0004174, 0.0004173, 0.0004173, 1.0, 0.0005225, 0.0005224, 0.0005224, 1.0, 0.02323, 0.02323, 0.02323, 1.0, 0.03778, 0.03778, 0.03777, 1.0, 0.007124, 0.007122, 0.007122, 1.0, 0.3504, 0.1384, 0.005988, 1.0, 0.02181, 0.02181, 0.02181, 1.0, 0.02323, 0.02323, 0.02323, 1.0, 0.004511, 0.00451, 0.004509, 1.0, 0.0303, 0.01197, 0.0005179, 1.0, 0.05954, 0.02351, 0.001017, 1.0, 0.004511, 0.00451, 0.004509, 1.0, 0.3504, 0.1384, 0.005988, 1.0, 0.007112, 0.00711, 0.00711, 1.0, 0.02319, 0.02319, 0.02319, 1.0, 0.02181, 0.02181, 0.02181, 1.0, 6.616e-10, 6.615e-10, 6.614e-10, 1.0, 0.0284, 0.01122, 0.0004854, 1.0, 0.007653, 0.003022, 0.0001308, 1.0, 8.095e-05, 3.197e-05, 1.383e-06, 1.0, 0.0001121, 0.0001121, 0.0001121, 1.0, 1.607e-08, 1.606e-08, 1.606e-08, 1.0, 0.0003072, 0.0003072, 0.0003072, 1.0, 0.007124, 0.007122, 0.007122, 1.0, 6.221e-05, 6.22e-05, 6.22e-05, 1.0, 0.0001121, 0.0001121, 0.0001121, 1.0, 0.0005225, 0.0005224, 0.0005224, 1.0, 0.0003722, 0.0003721, 0.0003721, 1.0, 0.07612, 0.03006, 0.001301, 1.0, 0.004511, 0.00451, 0.004509, 1.0, 0.004511, 0.00451, 0.004509, 1.0, 0.05428, 0.02143, 0.0009275, 1.0, 1.159e-05, 1.159e-05, 1.159e-05, 1.0, 6.221e-05, 6.22e-05, 6.22e-05, 1.0, 0.0003722, 0.0003721, 0.0003721, 1.0, 0.0001219, 0.0001219, 0.0001219, 1.0, 0.0001219, 0.0001219, 0.0001219, 1.0, 0.0003722, 0.0003721, 0.0003721, 1.0, 0.1086, 0.04288, 0.001855, 1.0, 2.78e-05, 2.78e-05, 2.78e-05, 1.0, 3.046e-05, 3.045e-05, 3.045e-05, 1.0, 3.046e-05, 3.045e-05, 3.045e-05, 1.0, 0.07612, 0.03006, 0.001301, 1.0, 0.05428, 0.02143, 0.0009275, 1.0, 0.0001219, 0.0001219, 0.0001219, 1.0, 2.78e-05, 2.78e-05, 2.78e-05, 1.0, 0.1086, 0.04288, 0.001855, 1.0, 0.0284, 0.01122, 0.0004854, 1.0, 5.767e-37, 5.766e-37, 5.765e-37, 1.0, 0.1086, 0.04288, 0.001855, 1.0, 0.0003722, 0.0003721, 0.0003721, 1.0, 0.0005225, 0.0005224, 0.0005224, 1.0, 0.0004174, 0.0004173, 0.0004173, 1.0, 0.0009849, 0.0009847, 0.0009847, 1.0, 0.0284, 0.01122, 0.0004854, 1.0, 0.1086, 0.04288, 0.001855, 1.0, 0.0009849, 0.0009847, 0.0009847, 1.0, 6.869e-05, 6.868e-05, 6.868e-05, 1.0, 2.573e-07, 2.572e-07, 2.572e-07, 1.0, 5.767e-37, 5.766e-37, 5.765e-37, 1.0, 8.095e-05, 3.197e-05, 1.383e-06, 1.0, 0.01724, 0.006809, 0.0002946, 1.0, 2.78e-05, 2.78e-05, 2.78e-05, 1.0, 2.78e-05, 2.78e-05, 2.78e-05, 1.0, 0.01724, 0.006809, 0.0002946, 1.0, 0.07612, 0.03006, 0.001301, 1.0, 3.046e-05, 3.045e-05, 3.045e-05, 1.0, 1.159e-05, 1.159e-05, 1.159e-05, 1.0, 0.01724, 0.006808, 0.0002946, 1.0, 0.0003892, 0.0001537, 6.651e-06, 1.0, 0.0, 0.0, 0.0, 1.0, 0.004511, 0.00451, 0.004509, 1.0, 0.05954, 0.02351, 0.001017, 1.0, 0.005173, 0.002043, 8.84e-05, 1.0, 0.0005836, 0.0005834, 0.0005834, 1.0, 0.0005836, 0.0005834, 0.0005834, 1.0, 0.005173, 0.002043, 8.84e-05, 1.0, 8.095e-05, 3.197e-05, 1.383e-06, 1.0, 6.926e-05, 6.925e-05, 6.925e-05, 1.0, 0.0002232, 0.0002231, 0.0002231, 1.0, 0.001279, 0.0005052, 2.186e-05, 1.0, 8.095e-05, 3.197e-05, 1.383e-06, 1.0, 4.234e-08, 4.233e-08, 4.233e-08, 1.0, 9.474e-06, 9.472e-06, 9.472e-06, 1.0, 7.695e-05, 7.694e-05, 7.693e-05, 1.0, 8.095e-05, 3.197e-05, 1.383e-06, 1.0, 0.005173, 0.002043, 8.84e-05, 1.0, 0.0001594, 0.0001594, 0.0001594, 1.0, 7.241e-07, 7.239e-07, 7.239e-07, 1.0, 4.234e-08, 4.233e-08, 4.233e-08, 1.0, 0.005173, 0.002043, 8.84e-05, 1.0, 0.05954, 0.02351, 0.001017, 1.0, 0.0008728, 0.0008727, 0.0008726, 1.0, 0.03745, 0.01479, 0.0006399, 1.0, 0.0001594, 0.0001594, 0.0001594, 1.0, 8.095e-05, 3.197e-05, 1.383e-06, 1.0, 0.007653, 0.003022, 0.0001308, 1.0, 0.0005836, 0.0005834, 0.0005834, 1.0, 6.926e-05, 6.925e-05, 6.925e-05, 1.0, 0.05954, 0.02351, 0.001017, 1.0, 0.0303, 0.01197, 0.0005179, 1.0, 0.04577, 0.01808, 0.0007821, 1.0, 0.0003072, 0.0003072, 0.0003072, 1.0, 0.05954, 0.02351, 0.001017, 1.0, 0.01724, 0.006808, 0.0002946, 1.0, 0.0005836, 0.0005834, 0.0005834, 1.0, 0.004511, 0.00451, 0.004509, 1.0, 8.095e-05, 3.197e-05, 1.383e-06, 1.0, 0.001279, 0.0005052, 2.186e-05, 1.0, 2.56e-05, 2.56e-05, 2.559e-05, 1.0, 6.926e-05, 6.925e-05, 6.925e-05, 1.0, 8.095e-05, 3.197e-05, 1.383e-06, 1.0, 0.007653, 0.003022, 0.0001308, 1.0, 0.0005836, 0.0005834, 0.0005834, 1.0, 6.926e-05, 6.925e-05, 6.925e-05, 1.0, 0.001279, 0.0005052, 2.186e-05, 1.0, 8.095e-05, 3.197e-05, 1.383e-06, 1.0, 6.926e-05, 6.925e-05, 6.925e-05, 1.0, 2.56e-05, 2.56e-05, 2.559e-05, 1.0, 0.0001219, 0.0001219, 0.0001219, 1.0, 0.05428, 0.02143, 0.0009275, 1.0, 0.01724, 0.006808, 0.0002946, 1.0, 1.159e-05, 1.159e-05, 1.159e-05, 1.0, 0.007653, 0.003022, 0.0001308, 1.0, 0.0284, 0.01122, 0.0004854, 1.0, 1.621e-08, 1.62e-08, 1.62e-08, 1.0, 0.000307, 0.0003069, 0.0003069, 1.0, 0.05954, 0.02352, 0.001018, 1.0, 0.0005836, 0.0005834, 0.0005834, 1.0, 0.007653, 0.003022, 0.0001308, 1.0, 0.05954, 0.02352, 0.001018, 1.0, 0.004511, 0.00451, 0.004509, 1.0, 0.0284, 0.01122, 0.0004854, 1.0, 0.007653, 0.003022, 0.0001308, 1.0, 8.095e-05, 3.197e-05, 1.383e-06, 1.0, 5.767e-37, 5.766e-37, 5.765e-37, 1.0, 0.0005836, 0.0005834, 0.0005834, 1.0, 0.007653, 0.003022, 0.0001308, 1.0, 0.05954, 0.02351, 0.001017, 1.0, 0.004511, 0.00451, 0.004509, 1.0, 0.0005836, 0.0005834, 0.0005834, 1.0, 0.01724, 0.006808, 0.0002946, 1.0, 0.0003892, 0.0001537, 6.651e-06, 1.0, 6.926e-05, 6.925e-05, 6.925e-05, 1.0, 0.01724, 0.006808, 0.0002946, 1.0, 1.114e-06, 1.114e-06, 1.114e-06, 1.0, 0.0, 0.0, 0.0, 1.0, 0.0003892, 0.0001537, 6.651e-06, 1.0, 0.0, 0.0, 0.0, 1.0, 1.114e-06, 1.114e-06, 1.114e-06, 1.0, 6.221e-05, 6.22e-05, 6.22e-05, 1.0, 1.159e-05, 1.159e-05, 1.159e-05, 1.0, 1.114e-06, 1.114e-06, 1.114e-06, 1.0, 1.607e-08, 1.606e-08, 1.606e-08, 1.0, 0.0001121, 0.0001121, 0.0001121, 1.0, 6.221e-05, 6.22e-05, 6.22e-05, 1.0, 0.0005225, 0.0005224, 0.0005224, 1.0, 0.0001121, 0.0001121, 0.0001121, 1.0, 0.007124, 0.007122, 0.007122, 1.0, 0.02323, 0.02323, 0.02323, 1.0, 0.04577, 0.01808, 0.0007821, 1.0, 0.000307, 0.0003069, 0.0003069, 1.0, 0.007112, 0.00711, 0.00711, 1.0, 0.3504, 0.1384, 0.005988, 1.0, 0.0003072, 0.0003072, 0.0003072, 1.0, 0.04577, 0.01808, 0.0007821, 1.0, 0.3504, 0.1384, 0.005988, 1.0, 0.007124, 0.007122, 0.007122, 1.0, 0.0284, 0.01122, 0.0004854, 1.0, 0.1359, 0.05368, 0.002323, 1.0, 0.0001124, 0.0001124, 0.0001123, 1.0, 1.621e-08, 1.62e-08, 1.62e-08, 1.0, 0.05428, 0.02143, 0.0009275, 1.0, 0.004511, 0.00451, 0.004509, 1.0, 0.0005836, 0.0005834, 0.0005834, 1.0, 0.01724, 0.006808, 0.0002946, 1.0, 6.616e-10, 6.615e-10, 6.614e-10, 1.0, 9.474e-06, 9.472e-06, 9.472e-06, 1.0, 0.1359, 0.05368, 0.002323, 1.0, 0.0284, 0.01122, 0.0004854, 1.0, 0.02319, 0.02319, 0.02319, 1.0, 0.007112, 0.00711, 0.00711, 1.0, 0.0001124, 0.0001124, 0.0001123, 1.0, 0.0003108, 0.0003107, 0.0003107, 1.0, 0.05954, 0.02352, 0.001018, 1.0, 0.000307, 0.0003069, 0.0003069, 1.0, 0.04577, 0.01808, 0.0007821, 1.0, 0.0303, 0.01197, 0.0005179, 1.0, 0.004511, 0.00451, 0.004509, 1.0, 0.05954, 0.02352, 0.001018, 1.0, 0.0303, 0.01197, 0.0005179, 1.0, 0.004511, 0.00451, 0.004509, 1.0])
_ca = me_plane.color_attributes.new('Alpha', 'FLOAT_COLOR', 'CORNER')
_ca.data.foreach_set('color', [1.0, 1.0, 1.0, 1.0, 1.0, 1.0, 1.0, 1.0, 1.0, 1.0, 1.0, 1.0, 1.0, 1.0, 1.0, 1.0, 1.0, 1.0, 1.0, 1.0, 1.0, 1.0, 1.0, 1.0, 1.0, 1.0, 1.0, 1.0, 1.0, 1.0, 1.0, 1.0, 1.0, 1.0, 1.0, 1.0, 1.0, 1.0, 1.0, 1.0, 1.0, 1.0, 1.0, 1.0, 1.0, 1.0, 1.0, 1.0, 1.0, 1.0, 1.0, 1.0, 1.0, 1.0, 1.0, 1.0, 1.0, 1.0, 1.0, 1.0, 1.0, 1.0, 1.0, 1.0, 1.0, 1.0, 1.0, 1.0, 1.0, 1.0, 1.0, 1.0, 1.0, 1.0, 1.0, 1.0, 1.0, 1.0, 1.0, 1.0, 1.0, 1.0, 1.0, 1.0, 1.0, 1.0, 1.0, 1.0, 1.0, 1.0, 1.0, 1.0, 1.0, 1.0, 1.0, 1.0, 1.0, 1.0, 1.0, 1.0, 1.0, 1.0, 1.0, 1.0, 1.0, 1.0, 1.0, 1.0, 1.0, 1.0, 1.0, 1.0, 1.0, 1.0, 1.0, 1.0, 1.0, 1.0, 1.0, 1.0, 1.0, 1.0, 1.0, 1.0, 1.0, 1.0, 1.0, 1.0, 1.0, 1.0, 1.0, 1.0, 1.0, 1.0, 1.0, 1.0, 1.0, 1.0, 1.0, 1.0, 1.0, 1.0, 1.0, 1.0, 1.0, 1.0, 1.0, 1.0, 1.0, 1.0, 1.0, 1.0, 1.0, 1.0, 1.0, 1.0, 1.0, 1.0, 1.0, 1.0, 1.0, 1.0, 1.0, 1.0, 1.0, 1.0, 1.0, 1.0, 1.0, 1.0, 1.0, 1.0, 1.0, 1.0, 1.0, 1.0, 1.0, 1.0, 1.0, 1.0, 1.0, 1.0, 1.0, 1.0, 1.0, 1.0, 1.0, 1.0, 1.0, 1.0, 1.0, 1.0, 1.0, 1.0, 1.0, 1.0, 1.0, 1.0, 1.0, 1.0, 1.0, 1.0, 1.0, 1.0, 1.0, 1.0, 1.0, 1.0, 1.0, 1.0, 1.0, 1.0, 1.0, 1.0, 1.0, 1.0, 1.0, 1.0, 1.0, 1.0, 1.0, 1.0, 1.0, 1.0, 1.0, 1.0, 1.0, 1.0, 1.0, 1.0, 1.0, 1.0, 1.0, 1.0, 1.0, 1.0, 1.0, 1.0, 1.0, 1.0, 1.0, 1.0, 1.0, 1.0, 1.0, 1.0, 1.0, 1.0, 1.0, 1.0, 1.0, 1.0, 1.0, 1.0, 1.0, 1.0, 1.0, 1.0, 1.0, 1.0, 1.0, 1.0, 1.0, 1.0, 1.0, 1.0, 1.0, 1.0, 1.0, 1.0, 1.0, 1.0, 1.0, 1.0, 1.0, 1.0, 1.0, 1.0, 1.0, 1.0, 1.0, 1.0, 1.0, 1.0, 1.0, 1.0, 1.0, 1.0, 1.0, 1.0, 1.0, 1.0, 1.0, 1.0, 1.0, 1.0, 1.0, 1.0, 1.0, 1.0, 1.0, 1.0, 1.0, 1.0, 1.0, 1.0, 1.0, 1.0, 1.0, 1.0, 1.0, 1.0, 1.0, 1.0, 1.0, 1.0, 1.0, 1.0, 1.0, 1.0, 1.0, 1.0, 1.0, 1.0, 1.0, 1.0, 1.0, 1.0, 1.0, 1.0, 1.0, 1.0, 1.0, 1.0, 1.0, 1.0, 1.0, 1.0, 1.0, 1.0, 1.0, 1.0, 1.0, 1.0, 1.0, 1.0, 1.0, 1.0, 1.0, 1.0, 1.0, 1.0, 1.0, 1.0, 1.0, 1.0, 1.0, 1.0, 1.0, 1.0, 1.0, 1.0, 1.0, 1.0, 1.0, 1.0, 1.0, 1.0, 1.0, 1.0, 1.0, 1.0, 1.0, 1.0, 1.0, 1.0, 1.0, 1.0, 1.0, 1.0, 1.0, 1.0, 1.0, 1.0, 1.0, 1.0, 1.0, 1.0, 1.0, 1.0, 1.0, 1.0, 1.0, 1.0, 1.0, 1.0, 1.0, 1.0, 1.0, 1.0, 1.0, 1.0, 1.0, 1.0, 1.0, 1.0, 1.0, 1.0, 1.0, 1.0, 1.0, 1.0, 1.0, 1.0, 1.0, 1.0, 1.0, 1.0, 1.0, 1.0, 1.0, 1.0, 1.0, 1.0, 1.0, 1.0, 1.0, 1.0, 1.0, 1.0, 1.0, 1.0, 1.0, 1.0, 1.0, 1.0, 1.0, 1.0, 1.0, 1.0, 1.0, 1.0, 1.0, 1.0, 1.0, 1.0, 1.0, 1.0, 1.0, 1.0, 1.0, 1.0, 1.0, 1.0, 1.0, 1.0, 1.0, 1.0, 1.0, 1.0, 1.0, 1.0, 1.0, 1.0, 1.0, 1.0, 1.0, 1.0, 1.0, 1.0, 1.0, 1.0, 1.0, 1.0, 1.0, 1.0, 1.0, 1.0, 1.0, 1.0, 1.0, 1.0, 1.0, 1.0, 1.0, 1.0, 1.0, 1.0, 1.0, 1.0, 1.0, 1.0, 1.0, 1.0, 1.0, 1.0, 1.0, 1.0, 1.0, 1.0, 1.0, 1.0, 1.0, 1.0, 1.0, 1.0, 1.0, 1.0, 1.0, 1.0, 1.0, 1.0, 1.0, 1.0, 1.0, 1.0, 1.0, 1.0, 1.0, 1.0, 1.0, 1.0, 1.0, 1.0, 1.0, 1.0, 1.0, 1.0, 1.0, 1.0, 1.0, 1.0, 1.0, 1.0, 1.0, 1.0, 1.0, 1.0, 1.0, 1.0, 1.0, 1.0, 1.0, 1.0, 1.0, 1.0, 1.0, 1.0, 1.0, 1.0, 1.0, 1.0, 1.0, 1.0, 1.0, 1.0, 1.0, 1.0, 1.0, 1.0, 1.0, 1.0, 1.0, 1.0, 1.0, 1.0, 1.0, 1.0, 1.0, 1.0, 1.0, 1.0, 1.0, 1.0, 1.0, 1.0, 1.0, 1.0, 1.0, 1.0, 1.0, 1.0, 1.0, 1.0, 1.0, 1.0, 1.0, 1.0, 1.0, 1.0, 1.0, 1.0, 1.0, 1.0, 1.0, 1.0, 1.0, 1.0, 1.0, 1.0, 1.0, 1.0, 1.0, 1.0, 1.0, 1.0, 1.0, 1.0, 1.0, 1.0, 1.0, 1.0, 1.0, 1.0, 1.0, 1.0, 1.0, 1.0, 1.0, 1.0, 1.0, 1.0, 1.0, 1.0, 1.0, 1.0, 1.0, 1.0, 1.0, 1.0, 1.0, 1.0, 1.0, 1.0, 1.0, 1.0, 1.0, 1.0, 1.0, 1.0, 1.0, 1.0, 1.0, 1.0, 1.0, 1.0, 1.0, 1.0, 1.0, 1.0, 1.0, 1.0, 1.0, 1.0, 1.0, 1.0, 1.0, 1.0, 1.0, 1.0, 1.0, 1.0, 1.0, 1.0, 1.0, 1.0, 1.0, 1.0, 1.0, 1.0, 1.0, 1.0, 1.0, 1.0, 1.0, 1.0, 1.0, 1.0, 1.0, 1.0, 1.0, 1.0, 1.0, 1.0, 1.0, 1.0, 1.0, 1.0, 1.0, 1.0, 1.0, 1.0, 1.0, 1.0, 1.0, 1.0, 1.0, 1.0, 1.0, 1.0, 1.0, 1.0, 1.0, 1.0, 1.0, 1.0, 1.0, 1.0, 1.0, 1.0, 1.0, 1.0, 1.0, 1.0, 1.0, 1.0, 1.0, 1.0, 1.0, 1.0, 1.0, 1.0, 1.0, 1.0, 1.0, 1.0, 1.0, 1.0, 1.0, 1.0, 1.0, 1.0, 1.0, 1.0, 1.0, 1.0, 1.0, 1.0, 1.0, 1.0, 1.0, 1.0, 1.0, 1.0, 1.0, 1.0, 1.0, 1.0, 1.0, 1.0, 1.0, 1.0, 1.0, 1.0, 1.0, 1.0, 1.0, 1.0, 1.0, 1.0, 1.0, 1.0, 1.0, 1.0, 1.0, 1.0, 1.0, 1.0, 1.0, 1.0, 1.0, 1.0, 1.0, 1.0, 1.0, 1.0, 1.0, 1.0, 1.0, 1.0, 1.0, 1.0, 1.0, 1.0, 1.0, 1.0, 1.0, 1.0, 1.0, 1.0, 1.0, 1.0, 1.0, 1.0, 1.0, 1.0, 1.0, 1.0, 1.0, 1.0, 1.0, 1.0, 1.0, 1.0, 1.0, 1.0, 1.0, 1.0, 1.0, 1.0, 1.0, 1.0, 1.0, 1.0, 1.0, 1.0, 1.0, 1.0, 1.0, 1.0, 1.0, 1.0, 1.0, 1.0, 1.0, 1.0, 1.0, 1.0, 1.0, 1.0, 1.0, 1.0, 1.0, 1.0, 1.0, 1.0, 1.0, 1.0, 1.0, 1.0, 1.0, 1.0, 1.0, 1.0, 1.0, 1.0, 1.0, 1.0, 1.0, 1.0, 1.0, 1.0, 1.0, 1.0, 1.0, 1.0, 1.0, 1.0, 1.0, 1.0, 1.0, 1.0, 1.0, 1.0, 1.0, 1.0, 1.0, 1.0, 1.0, 1.0, 1.0, 1.0, 1.0, 1.0, 1.0, 1.0, 1.0, 1.0, 1.0, 1.0, 1.0, 1.0, 1.0, 1.0, 1.0, 1.0, 1.0, 1.0, 1.0, 1.0, 1.0, 1.0, 1.0, 1.0, 1.0, 1.0, 1.0, 1.0, 1.0, 1.0, 1.0, 1.0, 1.0, 1.0, 1.0, 1.0, 1.0, 1.0, 1.0, 1.0, 1.0, 1.0, 1.0, 1.0, 1.0, 1.0, 1.0, 1.0, 1.0, 1.0, 1.0, 1.0, 1.0, 1.0, 1.0, 1.0, 1.0, 1.0, 1.0, 1.0, 1.0, 1.0, 1.0, 1.0, 1.0, 1.0, 1.0, 1.0, 1.0, 1.0, 1.0, 1.0, 1.0, 1.0, 1.0, 1.0, 1.0, 1.0, 1.0, 1.0, 1.0, 1.0, 1.0, 1.0, 1.0, 1.0, 1.0, 1.0, 1.0, 1.0, 1.0, 1.0, 1.0, 1.0, 1.0, 1.0, 1.0, 1.0, 1.0, 1.0, 1.0, 1.0, 1.0, 1.0, 1.0, 1.0, 1.0, 1.0, 1.0, 1.0, 1.0, 1.0, 1.0, 1.0, 1.0, 1.0, 1.0, 1.0, 1.0, 1.0, 1.0, 1.0, 1.0, 1.0, 1.0, 1.0, 1.0, 1.0, 1.0, 1.0, 1.0, 1.0, 1.0, 1.0, 1.0, 1.0, 1.0, 1.0, 1.0, 1.0, 1.0, 1.0, 1.0, 1.0, 1.0, 1.0, 1.0, 1.0, 1.0, 1.0, 1.0, 1.0, 1.0, 1.0, 1.0, 1.0, 1.0, 1.0, 1.0, 1.0, 1.0, 1.0, 1.0, 1.0, 1.0, 1.0, 1.0, 1.0, 1.0, 1.0, 1.0, 1.0, 1.0, 1.0, 1.0, 1.0, 1.0, 1.0, 1.0, 1.0, 1.0, 1.0, 1.0, 1.0, 1.0, 1.0, 1.0, 1.0, 1.0, 1.0, 1.0, 1.0, 1.0, 1.0, 1.0, 1.0, 1.0, 1.0, 1.0, 1.0, 1.0, 1.0, 1.0, 1.0, 1.0, 1.0, 1.0, 1.0, 1.0, 1.0, 1.0, 1.0, 1.0, 1.0, 1.0, 1.0, 1.0, 1.0, 1.0, 1.0, 1.0, 1.0, 1.0, 1.0, 1.0, 1.0, 1.0, 1.0, 1.0, 1.0, 1.0, 1.0, 1.0, 1.0, 1.0, 1.0, 1.0, 1.0, 1.0, 1.0, 1.0, 1.0, 1.0, 1.0, 1.0, 1.0, 1.0, 1.0, 1.0, 1.0, 1.0, 1.0, 1.0, 1.0, 1.0, 1.0, 1.0, 1.0, 1.0, 1.0, 1.0, 1.0, 1.0, 1.0, 1.0, 1.0, 1.0, 1.0, 1.0, 1.0, 1.0, 1.0, 1.0, 1.0, 1.0, 1.0, 1.0, 1.0, 1.0, 1.0, 1.0, 1.0, 1.0, 1.0, 1.0, 1.0, 1.0, 1.0, 1.0, 1.0, 1.0, 1.0, 1.0, 1.0, 1.0, 1.0, 1.0, 1.0, 1.0, 1.0, 1.0, 1.0, 1.0, 1.0, 1.0, 1.0, 1.0, 1.0, 1.0, 1.0, 1.0, 1.0, 1.0, 1.0, 1.0, 1.0, 1.0, 1.0, 1.0, 1.0, 1.0, 1.0, 1.0, 1.0, 1.0, 1.0, 1.0, 1.0, 1.0, 1.0, 1.0, 1.0, 1.0, 1.0, 1.0, 1.0, 1.0, 1.0, 1.0, 1.0, 1.0, 1.0, 1.0, 1.0, 1.0, 1.0, 1.0, 1.0, 1.0, 1.0, 1.0, 1.0, 1.0, 1.0, 1.0, 1.0, 1.0, 1.0, 1.0, 1.0, 1.0, 1.0, 1.0, 1.0, 1.0, 1.0, 1.0, 1.0, 1.0, 1.0, 1.0, 1.0, 1.0, 1.0, 1.0, 1.0, 1.0, 1.0, 1.0, 1.0, 1.0, 1.0, 1.0, 1.0, 1.0, 1.0, 1.0, 1.0, 1.0, 1.0, 1.0, 1.0, 1.0, 1.0, 1.0, 1.0, 1.0, 1.0, 1.0, 1.0, 1.0, 1.0, 1.0, 1.0, 1.0, 1.0])
me_plane.materials.append(mat_test)
me_plane.materials.append(mat_wall)
me_plane.update()

# ---- objects
ob_col = bpy.data.objects.new('Col', me_plane)

# ---- transforms, parenting, visibility, modifiers, constraints
ob_col.location = (0.0, 0.0, 0.0)
ob_col.scale = (2.0, 2.0, 2.0)
ob_col.visible_shadow = False
_m = ob_col.modifiers.new('Decimate', 'DECIMATE')

# ---- collection membership
col_collection.objects.link(ob_col)

# ---- scene / render settings (as saved in the file)
scene.frame_start = 1; scene.frame_end = 250; scene.frame_set(1)
scene.render.engine = 'BLENDER_EEVEE_NEXT'
scene.cycles.sampling_pattern = 'TABULATED_SOBOL'
scene.view_settings.view_transform = 'Standard'
bpy.context.view_layer.update()

# ---- added for rendering (the .blend has no active camera and no usable light): camera, sun
cam_auto = bpy.data.cameras.new('AutoCamera')
cam_auto.lens = 50.0
cam_auto.sensor_width = 36.0
cam_auto.clip_end = 1000.0
ob_auto_camera = bpy.data.objects.new('AutoCamera', cam_auto)
scene.collection.objects.link(ob_auto_camera)
ob_auto_camera.location = (5.39305, -6.47166, 5.01733)
ob_auto_camera.rotation_euler = (1.09748, -7.21219e-08, 0.694738)
scene.camera = ob_auto_camera
light_auto_sun = bpy.data.lights.new('AutoSun', 'SUN')
light_auto_sun.energy = 3.0
light_auto_sun.angle = 0.0523599
ob_auto_sun = bpy.data.objects.new('AutoSun', light_auto_sun)
scene.collection.objects.link(ob_auto_sun)
ob_auto_sun.rotation_euler = (0.872665, 0.174533, 0.523599)
bpy.context.view_layer.update()
